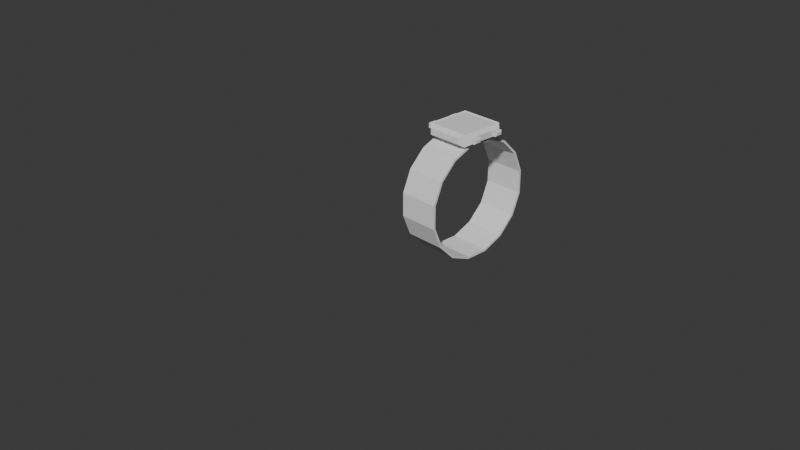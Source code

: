# Source: rel_gio_blender.blend  (saved by Blender 4.0.36; exported with 4.5.12 LTS)
import bpy
from mathutils import Matrix  # noqa: F401  (used for matrix-valued properties, if any)

bpy.ops.wm.read_factory_settings(use_empty=True)
scene = bpy.context.scene
scene.name = 'Scene'

# ---- collections
col_collection = bpy.data.collections.new('Collection'); scene.collection.children.link(col_collection)

# ---- world
world_world = bpy.data.worlds.new('World'); scene.world = world_world
world_world.use_nodes = True; world_world.node_tree.nodes.clear()
_N = world_world.node_tree.nodes; _L = world_world.node_tree.links
n0 = _N.new('ShaderNodeOutputWorld'); n0.name = 'World Output'; n0.location = (300, 300)
n1 = _N.new('ShaderNodeBackground'); n1.name = 'Background'; n1.location = (10, 300)
n1.inputs[0].default_value = (0.05088, 0.05088, 0.05088, 1.0)
_L.new(n1.outputs[0], n0.inputs[0])
n0.is_active_output = True
world_world.color = (0.05088, 0.05088, 0.05088)
world_world.use_sun_shadow = False
world_world.sun_shadow_jitter_overblur = 0.0

# ---- cameras
cam_camera = bpy.data.cameras.new('Camera')
cam_camera.clip_end = 100.0
cam_camera.ortho_scale = 7.314

# ---- meshes
me_cylinder_001 = bpy.data.meshes.new('Cylinder.001')
me_cylinder_001.from_pydata([(-4.623e-08, 0.827, 0.2733), (0.0, 0.827, 0.827), (0.3165, 0.764, 0.2733), (0.3165, 0.764, 0.827), (0.5848, 0.5848, 0.2733), (0.5848, 0.5848, 0.827), (0.764, 0.3165, 0.2733), (0.764, 0.3165, 0.827), (0.827, -3.484e-08, 0.2733), (0.827, 0.0, 0.827), (0.764, -0.3165, 0.2733), (0.764, -0.3165, 0.827), (0.5848, -0.5848, 0.2733), (0.5848, -0.5848, 0.827), (0.3165, -0.764, 0.2733), (0.3165, -0.764, 0.827), (-4.623e-08, -0.827, 0.2733), (0.0, -0.827, 0.827), (-0.3165, -0.764, 0.2733), (-0.3165, -0.764, 0.827), (-0.5848, -0.5848, 0.2733), (-0.5848, -0.5848, 0.827), (-0.764, -0.3165, 0.2733), (-0.764, -0.3165, 0.827), (-0.827, -3.484e-08, 0.2733), (-0.827, 0.0, 0.827), (-0.764, 0.3165, 0.2733), (-0.764, 0.3165, 0.827), (-0.5848, 0.5848, 0.2733), (-0.5848, 0.5848, 0.827), (-0.3165, 0.764, 0.2733), (-0.3165, 0.764, 0.827), (-4.623e-08, 0.827, 0.2733), (0.0, 0.827, 0.827), (0.3165, 0.764, 0.827), (0.3165, 0.764, 0.2733), (0.5848, 0.5848, 0.2733), (0.5848, 0.5848, 0.827), (0.764, 0.3165, 0.827), (0.764, 0.3165, 0.2733), (0.827, -3.484e-08, 0.2733), (0.827, 0.0, 0.827), (0.764, -0.3165, 0.827), (0.764, -0.3165, 0.2733), (0.5848, -0.5848, 0.2733), (0.5848, -0.5848, 0.827), (0.3165, -0.764, 0.827), (0.3165, -0.764, 0.2733), (-4.623e-08, -0.827, 0.2733), (0.0, -0.827, 0.827), (-0.3165, -0.764, 0.827), (-0.3165, -0.764, 0.2733), (-0.5848, -0.5848, 0.2733), (-0.5848, -0.5848, 0.827), (-0.764, -0.3165, 0.827), (-0.764, -0.3165, 0.2733), (-0.827, -3.484e-08, 0.2733), (-0.827, 0.0, 0.827), (-0.764, 0.3165, 0.827), (-0.764, 0.3165, 0.2733), (-0.5848, 0.5848, 0.2733), (-0.5848, 0.5848, 0.827), (-0.3165, 0.764, 0.827), (-0.3165, 0.764, 0.2733), (-4.623e-08, 0.827, 0.2733), (0.3165, 0.764, 0.2733), (0.3165, 0.764, 0.827), (0.0, 0.827, 0.827), (0.5848, 0.5848, 0.827), (0.5848, 0.5848, 0.2733), (0.764, 0.3165, 0.2733), (0.764, 0.3165, 0.827), (0.827, 0.0, 0.827), (0.827, -3.484e-08, 0.2733), (0.764, -0.3165, 0.2733), (0.764, -0.3165, 0.827), (0.5848, -0.5848, 0.827), (0.5848, -0.5848, 0.2733), (0.3165, -0.764, 0.2733), (0.3165, -0.764, 0.827), (0.0, -0.827, 0.827), (-4.623e-08, -0.827, 0.2733), (-0.3165, -0.764, 0.2733), (-0.3165, -0.764, 0.827), (-0.5848, -0.5848, 0.827), (-0.5848, -0.5848, 0.2733), (-0.764, -0.3165, 0.2733), (-0.764, -0.3165, 0.827), (-0.827, 0.0, 0.827), (-0.827, -3.484e-08, 0.2733), (-0.764, 0.3165, 0.2733), (-0.764, 0.3165, 0.827), (-0.5848, 0.5848, 0.827), (-0.5848, 0.5848, 0.2733), (-0.3165, 0.764, 0.2733), (-0.3165, 0.764, 0.827), (-4.623e-08, 0.827, 0.2733), (0.0, 0.827, 0.827), (0.3165, 0.764, 0.827), (0.3165, 0.764, 0.2733), (0.5848, 0.5848, 0.2733), (0.5848, 0.5848, 0.827), (0.764, 0.3165, 0.827), (0.764, 0.3165, 0.2733), (0.827, -3.484e-08, 0.2733), (0.827, 0.0, 0.827), (0.764, -0.3165, 0.827), (0.764, -0.3165, 0.2733), (0.5848, -0.5848, 0.2733), (0.5848, -0.5848, 0.827), (0.3165, -0.764, 0.827), (0.3165, -0.764, 0.2733), (-4.623e-08, -0.827, 0.2733), (0.0, -0.827, 0.827), (-0.3165, -0.764, 0.827), (-0.3165, -0.764, 0.2733), (-0.5848, -0.5848, 0.2733), (-0.5848, -0.5848, 0.827), (-0.764, -0.3165, 0.827), (-0.764, -0.3165, 0.2733), (-0.827, -3.484e-08, 0.2733), (-0.827, 0.0, 0.827), (-0.764, 0.3165, 0.827), (-0.764, 0.3165, 0.2733), (-0.5848, 0.5848, 0.2733), (-0.5848, 0.5848, 0.827), (-0.3165, 0.764, 0.827), (-0.3165, 0.764, 0.2733), (-4.623e-08, 0.827, 0.2733), (0.3165, 0.764, 0.2733), (0.3165, 0.764, 0.827), (0.0, 0.827, 0.827), (0.5848, 0.5848, 0.827), (0.5848, 0.5848, 0.2733), (0.764, 0.3165, 0.2733), (0.764, 0.3165, 0.827), (0.827, 0.0, 0.827), (0.827, -3.484e-08, 0.2733), (0.764, -0.3165, 0.2733), (0.764, -0.3165, 0.827), (0.5848, -0.5848, 0.827), (0.5848, -0.5848, 0.2733), (0.3165, -0.764, 0.2733), (0.3165, -0.764, 0.827), (0.0, -0.827, 0.827), (-4.623e-08, -0.827, 0.2733), (-0.3165, -0.764, 0.2733), (-0.3165, -0.764, 0.827), (-0.5848, -0.5848, 0.827), (-0.5848, -0.5848, 0.2733), (-0.764, -0.3165, 0.2733), (-0.764, -0.3165, 0.827), (-0.827, 0.0, 0.827), (-0.827, -3.484e-08, 0.2733), (-0.764, 0.3165, 0.2733), (-0.764, 0.3165, 0.827), (-0.5848, 0.5848, 0.827), (-0.5848, 0.5848, 0.2733), (-0.3165, 0.764, 0.2733), (-0.3165, 0.764, 0.827), (-4.623e-08, 0.827, 0.2733), (0.0, 0.827, 0.827), (0.3165, 0.764, 0.827), (0.3165, 0.764, 0.2733), (0.5848, 0.5848, 0.2733), (0.5848, 0.5848, 0.827), (0.764, 0.3165, 0.827), (0.764, 0.3165, 0.2733), (0.827, -3.484e-08, 0.2733), (0.827, 0.0, 0.827), (0.764, -0.3165, 0.827), (0.764, -0.3165, 0.2733), (0.5848, -0.5848, 0.2733), (0.5848, -0.5848, 0.827), (0.3165, -0.764, 0.827), (0.3165, -0.764, 0.2733), (-4.623e-08, -0.827, 0.2733), (0.0, -0.827, 0.827), (-0.3165, -0.764, 0.827), (-0.3165, -0.764, 0.2733), (-0.5848, -0.5848, 0.2733), (-0.5848, -0.5848, 0.827), (-0.764, -0.3165, 0.827), (-0.764, -0.3165, 0.2733), (-0.827, -3.484e-08, 0.2733), (-0.827, 0.0, 0.827), (-0.764, 0.3165, 0.827), (-0.764, 0.3165, 0.2733), (-0.5848, 0.5848, 0.2733), (-0.5848, 0.5848, 0.827), (-0.3165, 0.764, 0.827), (-0.3165, 0.764, 0.2733), (-4.623e-08, 0.827, 0.2733), (0.0, 0.827, 0.827), (0.3165, 0.764, 0.827), (0.3165, 0.764, 0.2733), (0.5848, 0.5848, 0.2733), (0.5848, 0.5848, 0.827), (0.764, 0.3165, 0.827), (0.764, 0.3165, 0.2733), (0.827, -3.484e-08, 0.2733), (0.827, 0.0, 0.827), (0.764, -0.3165, 0.827), (0.764, -0.3165, 0.2733), (0.5848, -0.5848, 0.2733), (0.5848, -0.5848, 0.827), (0.3165, -0.764, 0.827), (0.3165, -0.764, 0.2733), (-4.623e-08, -0.827, 0.2733), (0.0, -0.827, 0.827), (-0.3165, -0.764, 0.827), (-0.3165, -0.764, 0.2733), (-0.5848, -0.5848, 0.2733), (-0.5848, -0.5848, 0.827), (-0.764, -0.3165, 0.827), (-0.764, -0.3165, 0.2733), (-0.827, -3.484e-08, 0.2733), (-0.827, 0.0, 0.827), (-0.764, 0.3165, 0.827), (-0.764, 0.3165, 0.2733), (-0.5848, 0.5848, 0.2733), (-0.5848, 0.5848, 0.827), (-0.3165, 0.764, 0.827), (-0.3165, 0.764, 0.2733), (0.3165, 0.764, 0.2733), (0.3165, 0.764, 0.827), (0.5848, 0.5848, 0.827), (0.5848, 0.5848, 0.2733), (0.764, 0.3165, 0.2733), (0.764, 0.3165, 0.827), (0.827, 0.0, 0.827), (0.827, -3.484e-08, 0.2733), (0.764, -0.3165, 0.2733), (0.764, -0.3165, 0.827), (0.5848, -0.5848, 0.827), (0.5848, -0.5848, 0.2733), (0.3165, -0.764, 0.2733), (0.3165, -0.764, 0.827), (0.0, -0.827, 0.827), (-4.623e-08, -0.827, 0.2733), (-0.3165, -0.764, 0.2733), (-0.3165, -0.764, 0.827), (-0.5848, -0.5848, 0.827), (-0.5848, -0.5848, 0.2733), (-0.764, -0.3165, 0.2733), (-0.764, -0.3165, 0.827), (-0.827, 0.0, 0.827), (-0.827, -3.484e-08, 0.2733), (-0.764, 0.3165, 0.2733), (-0.764, 0.3165, 0.827), (-0.5848, 0.5848, 0.827), (-0.5848, 0.5848, 0.2733), (-0.3165, 0.764, 0.2733), (-0.3165, 0.764, 0.827), (0.0, 0.827, 0.827), (-4.623e-08, 0.827, 0.2733), (-0.764, 0.3165, 0.2733), (-0.764, 0.3165, 0.827), (-0.764, 0.3165, 0.827), (-0.764, 0.3165, 0.2733), (-4.623e-08, 0.827, 0.2733), (0.3165, 0.764, 0.2733), (0.3165, 0.764, 0.827), (0.0, 0.827, 0.827), (0.5848, 0.5848, 0.2733), (0.5848, 0.5848, 0.827), (0.764, 0.3165, 0.2733), (0.764, 0.3165, 0.827), (0.827, -3.484e-08, 0.2733), (0.827, 0.0, 0.827), (0.764, -0.3165, 0.2733), (0.764, -0.3165, 0.827), (0.5848, -0.5848, 0.2733), (0.5848, -0.5848, 0.827), (0.3165, -0.764, 0.2733), (0.3165, -0.764, 0.827), (-4.623e-08, -0.827, 0.2733), (0.0, -0.827, 0.827), (-0.3165, -0.764, 0.2733), (-0.3165, -0.764, 0.827), (-0.5848, -0.5848, 0.2733), (-0.5848, -0.5848, 0.827), (-0.764, -0.3165, 0.2733), (-0.764, -0.3165, 0.827), (-0.827, -3.484e-08, 0.2733), (-0.827, 0.0, 0.827), (-0.764, 0.3165, 0.2733), (-0.764, 0.3165, 0.827), (-0.5848, 0.5848, 0.2733), (-0.5848, 0.5848, 0.827), (-0.3165, 0.764, 0.2733), (-0.3165, 0.764, 0.827), (-4.623e-08, 0.827, 0.2733), (0.3165, 0.764, 0.2733), (0.3165, 0.764, 0.827), (0.0, 0.827, 0.827), (0.5848, 0.5848, 0.2733), (0.5848, 0.5848, 0.827), (0.764, 0.3165, 0.2733), (0.764, 0.3165, 0.827), (0.827, -3.484e-08, 0.2733), (0.827, 0.0, 0.827), (0.764, -0.3165, 0.2733), (0.764, -0.3165, 0.827), (0.5848, -0.5848, 0.2733), (0.5848, -0.5848, 0.827), (0.3165, -0.764, 0.2733), (0.3165, -0.764, 0.827), (-4.623e-08, -0.827, 0.2733), (0.0, -0.827, 0.827), (-0.3165, -0.764, 0.2733), (-0.3165, -0.764, 0.827), (-0.5848, -0.5848, 0.2733), (-0.5848, -0.5848, 0.827), (-0.764, -0.3165, 0.2733), (-0.764, -0.3165, 0.827), (-0.827, -3.484e-08, 0.2733), (-0.827, 0.0, 0.827), (-0.764, 0.3165, 0.2733), (-0.764, 0.3165, 0.827), (0.5848, -0.5848, 0.2733), (0.5848, -0.5848, 0.2733), (-0.5848, 0.5848, 0.2733), (-0.5848, 0.5848, 0.827), (-0.3165, 0.764, 0.2733), (-0.3165, 0.764, 0.827), (-4.623e-08, 0.827, 0.2733), (0.0, 0.827, 0.827), (0.3165, 0.764, 0.827), (0.3165, 0.764, 0.2733), (0.5848, 0.5848, 0.2733), (0.5848, 0.5848, 0.827), (0.764, 0.3165, 0.827), (0.764, 0.3165, 0.2733), (0.827, -3.484e-08, 0.2733), (0.827, 0.0, 0.827), (0.764, -0.3165, 0.827), (0.764, -0.3165, 0.2733), (0.5848, -0.5848, 0.827), (0.3165, -0.764, 0.827), (0.3165, -0.764, 0.2733), (-4.623e-08, -0.827, 0.2733), (0.0, -0.827, 0.827), (-0.3165, -0.764, 0.827), (-0.3165, -0.764, 0.2733), (-0.5848, -0.5848, 0.2733), (-0.5848, -0.5848, 0.827), (-0.764, -0.3165, 0.827), (-0.764, -0.3165, 0.2733), (-0.827, -3.484e-08, 0.2733), (-0.827, 0.0, 0.827), (0.764, -0.3165, 0.2733), (-0.764, 0.3165, 0.2733), (-0.5848, 0.5848, 0.2733), (-0.5848, 0.5848, 0.827), (-0.764, 0.3165, 0.827), (-0.3165, 0.764, 0.827), (-0.3165, 0.764, 0.2733), (-4.623e-08, 0.827, 0.2733), (0.3165, 0.764, 0.2733), (0.3165, 0.764, 0.827), (0.0, 0.827, 0.827), (0.5848, 0.5848, 0.827), (0.5848, 0.5848, 0.2733), (0.764, 0.3165, 0.2733), (0.764, 0.3165, 0.827), (0.827, 0.0, 0.827), (0.827, -3.484e-08, 0.2733), (0.764, -0.3165, 0.2733), (0.764, -0.3165, 0.827), (0.5848, -0.5848, 0.827), (0.5848, -0.5848, 0.2733), (0.3165, -0.764, 0.2733), (0.3165, -0.764, 0.827), (0.0, -0.827, 0.827), (-4.623e-08, -0.827, 0.2733), (-0.3165, -0.764, 0.2733), (-0.3165, -0.764, 0.827), (-0.5848, -0.5848, 0.827), (-0.5848, -0.5848, 0.2733), (-0.764, -0.3165, 0.2733), (-0.764, -0.3165, 0.827), (-0.827, 0.0, 0.827), (-0.827, -3.484e-08, 0.2733), (-0.764, 0.3165, 0.2733), (-0.764, 0.3165, 0.827), (-0.827, -3.484e-08, 0.2733), (-0.5848, 0.5848, 0.827), (-0.5848, 0.5848, 0.2733), (-0.3165, 0.764, 0.2733), (-0.3165, 0.764, 0.827), (-4.623e-08, 0.827, 0.2733), (0.0, 0.827, 0.827), (0.3165, 0.764, 0.827), (0.3165, 0.764, 0.2733), (0.5848, 0.5848, 0.2733), (0.5848, 0.5848, 0.827), (0.764, 0.3165, 0.827), (0.764, 0.3165, 0.2733), (0.827, -3.484e-08, 0.2733), (0.827, 0.0, 0.827), (0.764, -0.3165, 0.827), (0.5848, -0.5848, 0.827), (0.3165, -0.764, 0.827), (0.3165, -0.764, 0.2733), (-4.623e-08, -0.827, 0.2733), (0.0, -0.827, 0.827), (-0.3165, -0.764, 0.827), (-0.3165, -0.764, 0.2733), (-0.5848, -0.5848, 0.2733), (-0.5848, -0.5848, 0.827), (-0.764, -0.3165, 0.827), (-0.764, -0.3165, 0.2733), (-0.827, -3.484e-08, 0.2733), (-0.827, 0.0, 0.827), (-0.827, 0.0, 0.827), (-0.764, 0.3165, 0.2733), (-0.5848, 0.5848, 0.2733), (-0.5848, 0.5848, 0.827), (-0.764, 0.3165, 0.827), (-0.3165, 0.764, 0.827), (-0.3165, 0.764, 0.2733), (-4.623e-08, 0.827, 0.2733), (0.3165, 0.764, 0.2733), (0.3165, 0.764, 0.827), (0.0, 0.827, 0.827), (0.5848, 0.5848, 0.827), (0.5848, 0.5848, 0.2733), (0.764, 0.3165, 0.2733), (0.764, 0.3165, 0.827), (0.827, 0.0, 0.827), (0.827, -3.484e-08, 0.2733), (0.764, -0.3165, 0.2733), (0.764, -0.3165, 0.827), (0.5848, -0.5848, 0.827), (0.5848, -0.5848, 0.2733), (0.3165, -0.764, 0.2733), (0.3165, -0.764, 0.827), (0.0, -0.827, 0.827), (-4.623e-08, -0.827, 0.2733), (-0.3165, -0.764, 0.2733), (-0.3165, -0.764, 0.827), (-0.5848, -0.5848, 0.827), (-0.5848, -0.5848, 0.2733), (-0.764, -0.3165, 0.2733), (-0.764, -0.3165, 0.827), (-0.764, 0.3165, 0.2733), (-0.764, 0.3165, 0.827), (-0.5848, 0.5848, 0.827), (-0.5848, 0.5848, 0.2733), (-0.3165, 0.764, 0.2733), (-0.3165, 0.764, 0.827), (-4.623e-08, 0.827, 0.2733), (0.0, 0.827, 0.827), (0.3165, 0.764, 0.827), (0.3165, 0.764, 0.2733), (0.5848, 0.5848, 0.2733), (0.5848, 0.5848, 0.827), (0.764, 0.3165, 0.827), (0.764, 0.3165, 0.2733), (0.827, -3.484e-08, 0.2733), (0.827, 0.0, 0.827), (0.764, -0.3165, 0.827), (0.764, -0.3165, 0.2733), (0.5848, -0.5848, 0.2733), (0.5848, -0.5848, 0.827), (0.3165, -0.764, 0.827), (0.3165, -0.764, 0.2733), (-4.623e-08, -0.827, 0.2733), (0.0, -0.827, 0.827), (-0.3165, -0.764, 0.827), (-0.3165, -0.764, 0.2733), (-0.5848, -0.5848, 0.2733), (-0.5848, -0.5848, 0.827), (-0.764, -0.3165, 0.827), (-0.764, -0.3165, 0.2733), (-0.827, -3.484e-08, 0.2733), (-0.827, 0.0, 0.827), (-0.764, 0.3165, 0.827), (-0.764, 0.3165, 0.2733), (-0.5848, 0.5848, 0.2733), (-0.5848, 0.5848, 0.827), (-0.3165, 0.764, 0.827), (-0.3165, 0.764, 0.2733), (2.328e-10, 0.7979, 0.827), (-4.633e-08, 0.7979, 0.2733), (0.3053, 0.7372, 0.827), (0.3053, 0.7372, 0.2733), (0.5642, 0.5642, 0.827), (0.5642, 0.5642, 0.2733), (0.7372, 0.3053, 0.827), (0.7372, 0.3053, 0.2733), (0.7979, 2.328e-10, 0.827), (0.7979, -3.516e-08, 0.2733), (0.7372, -0.3053, 0.827), (0.7372, -0.3053, 0.2733), (0.5642, -0.5642, 0.827), (0.5642, -0.5642, 0.2733), (0.3053, -0.7372, 0.827), (0.3053, -0.7372, 0.2733), (2.328e-10, -0.7979, 0.827), (-4.633e-08, -0.7979, 0.2733), (-0.3053, -0.7372, 0.827), (-0.3053, -0.7372, 0.2733), (-0.5642, -0.5642, 0.827), (-0.5642, -0.5642, 0.2733), (-0.7372, -0.3053, 0.827), (-0.7372, -0.3053, 0.2733), (-0.7979, 2.328e-10, 0.827), (-0.7979, -3.516e-08, 0.2733), (-0.7372, 0.3053, 0.827), (-0.7372, 0.3053, 0.2733), (-0.5642, 0.5642, 0.827), (-0.5642, 0.5642, 0.2733), (-0.3053, 0.7372, 0.827), (-0.3053, 0.7372, 0.2733), (0.1305, -0.8529, 0.2733), (0.1001, -1.006, 0.2733), (-0.4773, -0.8909, 0.2733), (-0.4469, -0.7381, 0.2733), (0.1305, -0.8529, 0.827), (0.1001, -1.006, 0.827), (-0.4773, -0.8909, 0.827), (-0.4469, -0.7381, 0.827), (-0.764, 0.3165, 0.827), (-0.764, 0.3165, 0.2733), (-0.764, 0.3165, 0.827), (-0.764, 0.3165, 0.2733), (-0.4773, -0.8909, 0.2733), (-0.4469, -0.7381, 0.2733), (-0.4469, -0.7381, 0.827), (-0.4773, -0.8909, 0.827), (0.1001, -1.006, 0.827), (0.1305, -0.8529, 0.827), (0.1305, -0.8529, 0.2733), (0.1001, -1.006, 0.2733), (-0.4773, -0.8909, 0.2733), (-0.4469, -0.7381, 0.2733), (-0.4469, -0.7381, 0.827), (-0.4773, -0.8909, 0.827), (0.1001, -1.006, 0.827), (0.1305, -0.8529, 0.827), (0.1305, -0.8529, 0.2733), (0.1001, -1.006, 0.2733), (-0.422, -0.864, 0.1952), (-0.4974, -0.8989, 0.2552), (-0.4647, -0.7345, 0.2552), (-0.4084, -0.7957, 0.1952), (0.05926, -0.9597, 0.1952), (0.1155, -1.021, 0.2552), (-0.4974, -0.8989, 0.8451), (-0.422, -0.864, 0.905), (-0.4084, -0.7957, 0.905), (-0.4647, -0.7345, 0.8451), (0.07283, -0.8914, 0.905), (0.1482, -0.8565, 0.8451), (0.05926, -0.9597, 0.905), (0.1155, -1.021, 0.8451), (0.07283, -0.8914, 0.1952), (0.1482, -0.8565, 0.2552), (-0.548, -0.8462, 0.3151), (-0.5316, -0.7639, 0.3151), (-0.5316, -0.7639, 0.7852), (-0.548, -0.8462, 0.7852), (0.1824, -0.9915, 0.7852), (0.1988, -0.9092, 0.7852), (0.1988, -0.9092, 0.3151), (0.1824, -0.9915, 0.3151), (-0.4141, -0.7872, 0.1952), (-0.4305, -0.8696, 0.1952), (0.06491, -0.9681, 0.1952), (0.08129, -0.8858, 0.1952), (-0.1886, -0.9483, 0.2733), (-0.1582, -0.7955, 0.827), (-0.1886, -0.9483, 0.827), (-0.1582, -0.7955, 0.2733), (-0.1909, -0.9599, 0.2552), (-0.1828, -0.9189, 0.1952), (-0.1582, -0.7955, 0.8451), (-0.1664, -0.8365, 0.905), (-0.1909, -0.9599, 0.8451), (-0.1828, -0.9189, 0.905), (-0.1582, -0.7955, 0.2552), (-0.1664, -0.8365, 0.1952), (-0.1664, -0.8365, 0.1952), (-0.1828, -0.9189, 0.1952), (-0.333, -0.9196, 0.2733), (-0.3026, -0.7668, 0.827), (-0.3442, -0.9294, 0.2552), (-0.3115, -0.765, 0.8451), (-0.3123, -0.8858, 0.905), (-0.2987, -0.8175, 0.1952), (-0.2902, -0.8119, 0.1952), (-0.333, -0.9196, 0.827), (-0.3026, -0.7668, 0.2733), (-0.3123, -0.8858, 0.1952), (-0.2987, -0.8175, 0.905), (-0.3442, -0.9294, 0.8451), (-0.3115, -0.765, 0.2552), (-0.3066, -0.8942, 0.1952), (-0.04429, -0.9771, 0.827), (-0.01388, -0.8242, 0.2733), (-0.05047, -0.9379, 0.1952), (-0.03689, -0.8696, 0.905), (-0.03771, -0.9904, 0.8451), (-0.005009, -0.826, 0.2552), (-0.05893, -0.9435, 0.1952), (-0.04429, -0.9771, 0.2733), (-0.01388, -0.8242, 0.827), (-0.03771, -0.9904, 0.2552), (-0.005009, -0.826, 0.8451), (-0.05047, -0.9379, 0.905), (-0.03689, -0.8696, 0.1952), (-0.04255, -0.8611, 0.1952), (-0.4141, -0.7872, 0.1952), (-0.4305, -0.8696, 0.1952), (-0.05893, -0.9435, 0.1952), (0.06491, -0.9681, 0.1952), (-0.4305, -0.8696, 0.905), (-0.4141, -0.7872, 0.905), (-0.04255, -0.8611, 0.905), (0.08129, -0.8858, 0.905), (0.06491, -0.9681, 0.905), (-0.3066, -0.8942, 0.905), (0.08129, -0.8858, 0.1952), (-0.2902, -0.8119, 0.1952), (-0.3066, -0.8942, 0.1952), (-0.2902, -0.8119, 0.905), (-0.05893, -0.9435, 0.905), (-0.04255, -0.8611, 0.1952), (-0.422, -0.864, 0.1532), (-0.4084, -0.7957, 0.1532), (0.05926, -0.9597, 0.1532), (-0.422, -0.864, 0.947), (-0.4084, -0.7957, 0.947), (0.07283, -0.8914, 0.947), (0.05926, -0.9597, 0.947), (0.07283, -0.8914, 0.1532), (-0.3123, -0.8858, 0.947), (-0.2987, -0.8175, 0.1532), (-0.3123, -0.8858, 0.1532), (-0.2987, -0.8175, 0.947), (-0.05047, -0.9379, 0.1532), (-0.03689, -0.8696, 0.947), (-0.05047, -0.9379, 0.947), (-0.03689, -0.8696, 0.1532), (-0.4054, -0.8529, 0.138), (-0.422, -0.864, 0.1521), (-0.4084, -0.7957, 0.1521), (-0.3973, -0.8123, 0.138), (0.04818, -0.9431, 0.138), (0.05926, -0.9597, 0.1521), (-0.422, -0.864, 0.9482), (-0.4054, -0.8529, 0.9623), (-0.3973, -0.8123, 0.9623), (-0.4084, -0.7957, 0.9482), (0.05626, -0.9025, 0.9623), (0.07283, -0.8914, 0.9482), (0.04818, -0.9431, 0.9623), (0.05926, -0.9597, 0.9482), (0.05626, -0.9025, 0.138), (0.07283, -0.8914, 0.1521), (-0.3123, -0.8858, 0.9482), (-0.3233, -0.8692, 0.9623), (-0.2987, -0.8175, 0.1521), (-0.3153, -0.8286, 0.138), (-0.3233, -0.8692, 0.138), (-0.3123, -0.8858, 0.1521), (-0.3153, -0.8286, 0.9623), (-0.2987, -0.8175, 0.9482), (-0.05047, -0.9379, 0.1521), (-0.03389, -0.9268, 0.138), (-0.03689, -0.8696, 0.9482), (-0.02582, -0.8862, 0.9623), (-0.03389, -0.9268, 0.9623), (-0.05047, -0.9379, 0.9482), (-0.02582, -0.8862, 0.138), (-0.03689, -0.8696, 0.1521)], [], [(8, 73, 72, 9), (22, 55, 54, 23), (25, 88, 91, 27), (5, 37, 36, 4), (49, 113, 112, 48), (0, 32, 63, 30), (26, 90, 89, 24), (3, 34, 37, 5), (46, 110, 113, 49), (30, 63, 62, 31), (24, 89, 88, 25), (13, 45, 44, 12), (48, 112, 111, 47), (4, 36, 35, 2), (7, 71, 70, 6), (11, 42, 45, 13), (47, 111, 110, 46), (5, 68, 71, 7), (45, 109, 108, 44), (6, 70, 69, 4), (23, 87, 86, 22), (42, 106, 109, 45), (4, 69, 68, 5), (21, 84, 87, 23), (31, 62, 33, 1), (24, 56, 55, 22), (14, 47, 46, 15), (23, 54, 57, 25), (16, 48, 47, 14), (6, 39, 38, 7), (25, 57, 56, 24), (15, 46, 49, 17), (8, 40, 39, 6), (17, 49, 48, 16), (7, 38, 41, 9), (9, 41, 40, 8), (44, 108, 107, 43), (28, 60, 59, 26), (18, 51, 50, 19), (27, 58, 61, 29), (20, 52, 51, 18), (10, 43, 42, 11), (29, 61, 60, 28), (1, 33, 32, 0), (19, 50, 53, 21), (12, 44, 43, 10), (2, 35, 34, 3), (21, 53, 52, 20), (69, 133, 132, 68), (92, 156, 159, 95), (121, 185, 184, 120), (66, 130, 129, 65), (94, 158, 157, 93), (118, 182, 185, 121), (64, 128, 131, 67), (93, 157, 156, 92), (120, 184, 183, 119), (67, 131, 130, 66), (119, 183, 182, 118), (65, 129, 128, 64), (88, 152, 155, 91), (117, 181, 180, 116), (90, 154, 153, 89), (114, 178, 181, 117), (89, 153, 152, 88), (51, 115, 114, 50), (10, 74, 73, 8), (52, 116, 115, 51), (9, 72, 75, 11), (50, 114, 117, 53), (11, 75, 74, 10), (53, 117, 116, 52), (28, 93, 92, 29), (55, 119, 118, 54), (30, 94, 93, 28), (56, 120, 119, 55), (29, 92, 95, 31), (12, 77, 76, 13), (54, 118, 121, 57), (31, 95, 94, 30), (14, 78, 77, 12), (57, 121, 120, 56), (13, 76, 79, 15), (15, 79, 78, 14), (60, 124, 123, 59), (33, 97, 96, 32), (58, 122, 125, 61), (35, 99, 98, 34), (61, 125, 124, 60), (36, 100, 99, 35), (16, 81, 80, 17), (27, 91, 122, 58), (63, 127, 126, 62), (34, 98, 101, 37), (18, 82, 81, 16), (59, 123, 90, 26), (32, 96, 127, 63), (37, 101, 100, 36), (17, 80, 83, 19), (2, 65, 64, 0), (62, 126, 97, 33), (39, 103, 102, 38), (19, 83, 82, 18), (1, 67, 66, 3), (40, 104, 103, 39), (0, 64, 67, 1), (38, 102, 105, 41), (3, 66, 65, 2), (41, 105, 104, 40), (20, 85, 84, 21), (43, 107, 106, 42), (22, 86, 85, 20), (95, 159, 158, 94), (70, 134, 133, 69), (124, 188, 187, 123), (97, 161, 160, 96), (68, 132, 135, 71), (122, 186, 189, 125), (99, 163, 162, 98), (71, 135, 134, 70), (125, 189, 188, 124), (100, 164, 163, 99), (73, 137, 136, 72), (127, 191, 190, 126), (98, 162, 165, 101), (74, 138, 137, 73), (96, 160, 191, 127), (101, 165, 164, 100), (72, 136, 139, 75), (126, 190, 161, 97), (103, 167, 166, 102), (75, 139, 138, 74), (91, 155, 186, 122), (104, 168, 167, 103), (77, 141, 140, 76), (123, 187, 154, 90), (102, 166, 169, 105), (78, 142, 141, 77), (105, 169, 168, 104), (76, 140, 143, 79), (107, 171, 170, 106), (79, 143, 142, 78), (108, 172, 171, 107), (81, 145, 144, 80), (106, 170, 173, 109), (82, 146, 145, 81), (109, 173, 172, 108), (80, 144, 147, 83), (111, 175, 174, 110), (83, 147, 146, 82), (112, 176, 175, 111), (85, 149, 148, 84), (110, 174, 177, 113), (86, 150, 149, 85), (113, 177, 176, 112), (84, 148, 151, 87), (115, 179, 178, 114), (87, 151, 150, 86), (116, 180, 179, 115), (192, 195, 194, 193), (131, 128, 192, 193), (130, 131, 193, 194), (129, 130, 194, 195), (128, 129, 195, 192), (196, 199, 198, 197), (132, 133, 196, 197), (135, 132, 197, 198), (134, 135, 198, 199), (133, 134, 199, 196), (200, 203, 202, 201), (136, 137, 200, 201), (139, 136, 201, 202), (138, 139, 202, 203), (137, 138, 203, 200), (204, 207, 206, 205), (140, 141, 204, 205), (143, 140, 205, 206), (142, 143, 206, 207), (141, 142, 207, 204), (208, 211, 210, 209), (144, 145, 208, 209), (147, 144, 209, 210), (146, 147, 210, 211), (145, 146, 211, 208), (212, 215, 214, 213), (148, 149, 212, 213), (151, 148, 213, 214), (150, 151, 214, 215), (149, 150, 215, 212), (216, 219, 218, 217), (152, 153, 216, 217), (155, 152, 217, 218), (154, 155, 218, 219), (153, 154, 219, 216), (220, 223, 222, 221), (156, 157, 220, 221), (159, 156, 221, 222), (158, 159, 222, 223), (157, 158, 223, 220), (224, 227, 226, 225), (162, 163, 224, 225), (165, 162, 225, 226), (164, 165, 226, 227), (163, 164, 227, 224), (228, 231, 230, 229), (166, 167, 228, 229), (169, 166, 229, 230), (168, 169, 230, 231), (167, 168, 231, 228), (232, 235, 234, 233), (170, 171, 232, 233), (173, 170, 233, 234), (172, 173, 234, 235), (171, 172, 235, 232), (236, 239, 238, 237), (174, 175, 236, 237), (177, 174, 237, 238), (176, 177, 238, 239), (175, 176, 239, 236), (240, 243, 242, 241), (178, 179, 240, 241), (181, 178, 241, 242), (180, 181, 242, 243), (179, 180, 243, 240), (244, 247, 246, 245), (182, 183, 244, 245), (185, 182, 245, 246), (184, 185, 246, 247), (183, 184, 247, 244), (248, 251, 250, 249), (186, 187, 248, 249), (189, 186, 249, 250), (188, 189, 250, 251), (187, 188, 251, 248), (252, 255, 254, 253), (190, 191, 252, 253), (161, 190, 253, 254), (160, 161, 254, 255), (191, 160, 255, 252), (256, 259, 258, 257), (155, 154, 256, 257), (186, 155, 257, 258), (187, 186, 258, 259), (154, 187, 259, 256), (278, 276, 308, 310), (285, 287, 319, 317), (267, 269, 301, 299), (286, 284, 316, 318), (268, 266, 298, 300), (275, 277, 309, 307), (276, 274, 306, 308), (283, 285, 317, 315), (265, 267, 299, 297), (284, 282, 314, 316), (266, 264, 296, 298), (291, 263, 295, 325), (273, 275, 307, 305), (260, 290, 324, 292), (274, 272, 304, 306), (281, 283, 315, 313), (262, 265, 297, 294), (282, 280, 312, 314), (264, 261, 293, 296), (289, 291, 325, 323), (271, 273, 305, 303), (290, 288, 322, 324), (272, 270, 302, 304), (279, 281, 313, 311), (280, 278, 310, 312), (263, 262, 294, 295), (287, 289, 323, 319), (269, 271, 303, 301), (261, 260, 292, 293), (288, 286, 318, 322), (270, 268, 300, 302), (277, 279, 311, 309), (20, 18, 278, 280), (19, 21, 281, 279), (12, 10, 270, 272), (30, 28, 288, 290), (11, 13, 273, 271), (29, 31, 291, 289), (4, 2, 261, 264), (22, 20, 280, 282), (3, 5, 265, 262), (21, 23, 283, 281), (14, 12, 272, 274), (0, 30, 290, 260), (13, 15, 275, 273), (31, 1, 263, 291), (6, 4, 264, 266), (24, 22, 282, 284), (5, 7, 267, 265), (23, 25, 285, 283), (16, 14, 274, 276), (15, 17, 277, 275), (8, 6, 266, 268), (26, 24, 284, 286), (7, 9, 269, 267), (25, 27, 287, 285), (18, 16, 276, 278), (17, 19, 279, 277), (10, 8, 268, 270), (28, 26, 286, 288), (2, 0, 260, 261), (9, 11, 271, 269), (27, 29, 289, 287), (1, 3, 262, 263), (300, 301, 366, 367), (314, 315, 347, 348), (317, 319, 385, 382), (297, 296, 330, 331), (342, 341, 405, 406), (292, 324, 357, 326), (318, 316, 383, 384), (294, 297, 331, 328), (339, 342, 406, 403), (324, 325, 356, 357), (316, 317, 382, 383), (305, 304, 321, 338), (341, 340, 404, 405), (296, 293, 329, 330), (299, 298, 364, 365), (303, 305, 338, 336), (340, 339, 403, 404), (297, 299, 365, 362), (338, 321, 320, 402), (298, 296, 363, 364), (315, 314, 380, 381), (336, 338, 402, 401), (296, 297, 362, 363), (313, 315, 381, 378), (325, 295, 327, 356), (316, 314, 348, 349), (306, 307, 339, 340), (315, 317, 350, 347), (308, 306, 340, 341), (298, 299, 332, 333), (317, 316, 349, 350), (307, 309, 342, 339), (300, 298, 333, 334), (309, 308, 341, 342), (299, 301, 335, 332), (301, 300, 334, 335), (321, 337, 351, 320), (322, 318, 352, 353), (310, 311, 343, 344), (319, 323, 354, 355), (312, 310, 344, 345), (302, 303, 336, 337), (323, 322, 353, 354), (295, 292, 326, 327), (311, 313, 346, 343), (304, 302, 337, 321), (293, 294, 328, 329), (313, 312, 345, 346), (363, 362, 426, 427), (387, 390, 451, 448), (414, 413, 476, 477), (360, 359, 423, 424), (389, 388, 449, 450), (411, 414, 477, 474), (358, 361, 425, 422), (388, 387, 448, 449), (413, 412, 475, 476), (361, 360, 424, 425), (412, 411, 474, 475), (359, 358, 422, 423), (382, 385, 447, 415), (410, 409, 472, 473), (384, 383, 386, 446), (407, 410, 473, 470), (383, 382, 415, 386), (344, 343, 407, 408), (302, 300, 367, 368), (345, 344, 408, 409), (301, 303, 369, 366), (343, 346, 410, 407), (303, 302, 368, 369), (346, 345, 409, 410), (322, 323, 387, 388), (348, 347, 411, 412), (324, 322, 388, 389), (349, 348, 412, 413), (323, 325, 390, 387), (304, 305, 370, 371), (347, 350, 414, 411), (325, 324, 389, 390), (306, 304, 371, 372), (350, 349, 413, 414), (305, 307, 373, 370), (307, 306, 372, 373), (353, 352, 416, 417), (327, 326, 391, 392), (355, 354, 418, 419), (329, 328, 393, 394), (354, 353, 417, 418), (330, 329, 394, 395), (308, 309, 374, 375), (319, 355, 419, 385), (357, 356, 420, 421), (328, 331, 396, 393), (310, 308, 375, 376), (352, 318, 384, 416), (326, 357, 421, 391), (331, 330, 395, 396), (309, 311, 377, 374), (293, 292, 358, 359), (356, 327, 392, 420), (333, 332, 397, 398), (311, 310, 376, 377), (295, 294, 360, 361), (334, 333, 398, 399), (292, 295, 361, 358), (332, 335, 400, 397), (294, 293, 359, 360), (335, 334, 399, 400), (312, 313, 378, 379), (337, 336, 401, 351), (314, 312, 379, 380), (390, 389, 450, 451), (364, 363, 427, 428), (417, 416, 479, 480), (392, 391, 452, 453), (362, 365, 429, 426), (419, 418, 481, 478), (394, 393, 454, 455), (365, 364, 428, 429), (418, 417, 480, 481), (395, 394, 455, 456), (367, 366, 430, 431), (421, 420, 482, 483), (393, 396, 457, 454), (368, 367, 431, 432), (391, 421, 483, 452), (396, 395, 456, 457), (366, 369, 433, 430), (420, 392, 453, 482), (398, 397, 458, 459), (369, 368, 432, 433), (385, 419, 478, 447), (399, 398, 459, 460), (371, 370, 434, 435), (416, 384, 446, 479), (397, 400, 461, 458), (372, 371, 435, 436), (400, 399, 460, 461), (370, 373, 437, 434), (351, 401, 462, 463), (373, 372, 436, 437), (320, 351, 463, 464), (375, 374, 438, 439), (401, 402, 465, 462), (376, 375, 439, 440), (402, 320, 464, 465), (374, 377, 441, 438), (404, 403, 466, 467), (377, 376, 440, 441), (405, 404, 467, 468), (379, 378, 442, 443), (403, 406, 469, 466), (380, 379, 443, 444), (406, 405, 468, 469), (378, 381, 445, 442), (408, 407, 470, 471), (381, 380, 444, 445), (409, 408, 471, 472), (485, 484, 486, 487), (425, 484, 485, 422), (424, 486, 484, 425), (423, 487, 486, 424), (422, 485, 487, 423), (489, 488, 490, 491), (426, 488, 489, 427), (429, 490, 488, 426), (428, 491, 490, 429), (427, 489, 491, 428), (493, 492, 494, 495), (430, 492, 493, 431), (433, 494, 492, 430), (432, 495, 494, 433), (431, 493, 495, 432), (497, 496, 498, 499), (434, 496, 497, 435), (437, 498, 496, 434), (436, 499, 498, 437), (435, 497, 499, 436), (501, 500, 502, 503), (438, 500, 501, 439), (441, 502, 500, 438), (440, 503, 502, 441), (439, 501, 503, 440), (505, 504, 506, 507), (442, 504, 505, 443), (445, 506, 504, 442), (444, 507, 506, 445), (443, 505, 507, 444), (509, 508, 510, 511), (415, 508, 509, 386), (447, 510, 508, 415), (446, 511, 510, 447), (386, 509, 511, 446), (513, 512, 514, 515), (448, 512, 513, 449), (451, 514, 512, 448), (450, 515, 514, 451), (449, 513, 515, 450), (487, 486, 488, 489), (454, 486, 487, 455), (457, 488, 486, 454), (456, 489, 488, 457), (455, 487, 489, 456), (491, 490, 492, 493), (458, 490, 491, 459), (461, 492, 490, 458), (460, 493, 492, 461), (459, 491, 493, 460), (495, 494, 496, 497), (462, 494, 495, 463), (465, 496, 494, 462), (464, 497, 496, 465), (463, 495, 497, 464), (499, 498, 500, 501), (466, 498, 499, 467), (469, 500, 498, 466), (468, 501, 500, 469), (467, 499, 501, 468), (503, 502, 504, 505), (470, 502, 503, 471), (473, 504, 502, 470), (472, 505, 504, 473), (471, 503, 505, 472), (507, 506, 508, 509), (474, 506, 507, 475), (477, 508, 506, 474), (476, 509, 508, 477), (475, 507, 509, 476), (511, 510, 512, 513), (478, 510, 511, 479), (481, 512, 510, 478), (480, 513, 512, 481), (479, 511, 513, 480), (515, 514, 484, 485), (482, 514, 515, 483), (453, 484, 514, 482), (452, 485, 484, 453), (483, 515, 485, 452), (525, 524, 526, 527), (447, 524, 525, 446), (478, 526, 524, 447), (479, 527, 526, 478), (446, 525, 527, 479), (601, 516, 559, 605), (518, 522, 531, 528), (542, 541, 555, 559), (523, 519, 529, 530), (601, 608, 520, 516), (600, 607, 517, 521), (535, 534, 542, 543), (532, 535, 543, 540), (521, 517, 535, 532), (520, 521, 532, 533), (517, 516, 534, 535), (519, 518, 528, 529), (522, 523, 530, 531), (516, 520, 533, 534), (523, 522, 550, 553), (543, 542, 559, 549), (531, 530, 538, 539), (530, 529, 537, 538), (534, 533, 541, 542), (533, 532, 540, 541), (528, 531, 539, 536), (529, 528, 536, 537), (586, 518, 545, 588), (600, 521, 557, 604), (536, 539, 550, 545), (540, 543, 549, 557), (561, 560, 563, 562), (539, 538, 553, 550), (538, 537, 546, 553), (516, 517, 549, 559), (541, 540, 557, 555), (587, 523, 553, 589), (547, 591, 639, 631), (565, 564, 567, 566), (521, 520, 555, 557), (602, 612, 645, 642), (537, 536, 545, 546), (569, 568, 614, 615), (599, 569, 615, 626), (618, 619, 553, 550), (589, 553, 619, 627), (557, 555, 621, 622), (604, 557, 622, 628), (571, 570, 617, 624), (613, 571, 624, 629), (560, 561, 546, 545), (553, 546, 561, 562), (545, 550, 563, 560), (550, 553, 562, 563), (564, 565, 555, 557), (566, 567, 549, 559), (559, 555, 565, 566), (557, 549, 567, 564), (518, 519, 546, 545), (605, 559, 571, 613), (545, 546, 568, 569), (588, 545, 569, 599), (559, 549, 570, 571), (609, 576, 585, 606), (598, 582, 584, 592), (592, 584, 583, 625), (597, 580, 581, 623), (610, 578, 579, 620), (606, 585, 577, 616), (627, 623, 581, 579), (629, 616, 577, 583), (608, 573, 578, 610), (593, 574, 580, 597), (607, 572, 576, 609), (593, 586, 572, 574), (594, 587, 573, 575), (594, 575, 582, 598), (519, 594, 598, 546), (519, 523, 587, 594), (522, 518, 586, 593), (522, 593, 597, 550), (558, 548, 632, 637), (550, 597, 623, 618), (568, 592, 625, 614), (546, 598, 592, 568), (576, 588, 599, 585), (578, 589, 627, 579), (585, 599, 626, 577), (583, 577, 626, 625), (573, 587, 589, 578), (572, 586, 588, 576), (517, 607, 609, 549), (520, 608, 610, 555), (612, 558, 637, 645), (570, 606, 616, 617), (555, 610, 620, 621), (549, 609, 606, 570), (582, 605, 613, 584), (584, 613, 629, 583), (580, 604, 628, 581), (579, 581, 628, 620), (574, 600, 604, 580), (574, 572, 607, 600), (575, 573, 608, 601), (575, 601, 605, 582), (547, 544, 615, 614), (602, 548, 617, 616), (551, 552, 619, 618), (603, 554, 621, 620), (554, 556, 622, 621), (590, 551, 618, 623), (548, 558, 624, 617), (591, 547, 614, 625), (544, 595, 626, 615), (552, 596, 627, 619), (596, 590, 623, 627), (595, 591, 625, 626), (556, 611, 628, 622), (558, 612, 629, 624), (612, 602, 616, 629), (611, 603, 620, 628), (643, 644, 675, 672), (634, 633, 652, 655), (638, 641, 669, 662), (641, 634, 655, 669), (544, 547, 631, 630), (603, 611, 644, 643), (595, 544, 630, 640), (548, 602, 642, 632), (596, 552, 634, 641), (552, 551, 633, 634), (590, 596, 641, 638), (554, 603, 643, 635), (591, 595, 640, 639), (556, 554, 635, 636), (611, 556, 636, 644), (551, 590, 638, 633), (640, 630, 647, 667), (636, 635, 657, 659), (633, 638, 662, 652), (637, 632, 651, 661), (632, 642, 670, 651), (665, 666, 646, 649), (631, 639, 664, 648), (660, 650, 671, 676), (635, 643, 672, 657), (654, 653, 663, 668), (639, 640, 667, 664), (673, 674, 658, 656), (642, 645, 677, 670), (644, 636, 659, 675), (645, 637, 661, 677), (649, 646, 647, 648), (671, 650, 651, 670), (653, 654, 655, 652), (673, 656, 657, 672), (656, 658, 659, 657), (663, 653, 652, 662), (650, 660, 661, 651), (665, 649, 648, 664), (646, 666, 667, 647), (654, 668, 669, 655), (662, 669, 668, 663), (666, 665, 664, 667), (658, 674, 675, 659), (660, 676, 677, 661), (670, 677, 676, 671), (674, 673, 672, 675), (630, 631, 648, 647)])
_uv = me_cylinder_001.uv_layers.new(name='UVMap')
_uv.uv.foreach_set('vector', [0.75, 0.5, 0.75, 0.5, 0.75, 1.0, 0.75, 1.0, 0.3125, 0.5, 0.3125, 0.5, 0.3125, 1.0, 0.3125, 1.0, 0.01, 0.25, 0.01, 0.25, 0.02827, 0.3418, 0.02827, 0.3418, 0.875, 1.0, 0.875, 1.0, 0.875, 0.5, 0.875, 0.5, 0.5, 1.0, 0.5, 1.0, 0.5, 0.5, 0.5, 0.5, 0.75, 0.49, 0.75, 0.49, 0.6582, 0.4717, 0.6582, 0.4717, 0.5283, 0.3418, 0.5283, 0.3418, 0.51, 0.25, 0.51, 0.25, 0.3418, 0.4717, 0.3418, 0.4717, 0.4197, 0.4197, 0.4197, 0.4197, 0.3418, 0.02827, 0.3418, 0.02827, 0.25, 0.01, 0.25, 0.01, 0.0625, 0.5, 0.0625, 0.5, 0.0625, 1.0, 0.0625, 1.0, 0.25, 0.5, 0.25, 0.5, 0.25, 1.0, 0.25, 1.0, 0.625, 1.0, 0.625, 1.0, 0.625, 0.5, 0.625, 0.5, 0.75, 0.01, 0.75, 0.01, 0.8418, 0.02827, 0.8418, 0.02827, 0.9197, 0.4197, 0.9197, 0.4197, 0.8418, 0.4717, 0.8418, 0.4717, 0.8125, 1.0, 0.8125, 1.0, 0.8125, 0.5, 0.8125, 0.5, 0.4717, 0.1582, 0.4717, 0.1582, 0.4197, 0.08029, 0.4197, 0.08029, 0.5625, 0.5, 0.5625, 0.5, 0.5625, 1.0, 0.5625, 1.0, 0.4197, 0.4197, 0.4197, 0.4197, 0.4717, 0.3418, 0.4717, 0.3418, 0.625, 1.0, 0.625, 1.0, 0.625, 0.5, 0.625, 0.5, 0.9717, 0.3418, 0.9717, 0.3418, 0.9197, 0.4197, 0.9197, 0.4197, 0.3125, 1.0, 0.3125, 1.0, 0.3125, 0.5, 0.3125, 0.5, 0.4717, 0.1582, 0.4717, 0.1582, 0.4197, 0.08029, 0.4197, 0.08029, 0.875, 0.5, 0.875, 0.5, 0.875, 1.0, 0.875, 1.0, 0.08029, 0.08029, 0.08029, 0.08029, 0.02827, 0.1582, 0.02827, 0.1582, 0.1582, 0.4717, 0.1582, 0.4717, 0.25, 0.49, 0.25, 0.49, 0.51, 0.25, 0.51, 0.25, 0.5283, 0.1582, 0.5283, 0.1582, 0.5625, 0.5, 0.5625, 0.5, 0.5625, 1.0, 0.5625, 1.0, 0.02827, 0.1582, 0.02827, 0.1582, 0.01, 0.25, 0.01, 0.25, 0.75, 0.01, 0.75, 0.01, 0.8418, 0.02827, 0.8418, 0.02827, 0.8125, 0.5, 0.8125, 0.5, 0.8125, 1.0, 0.8125, 1.0, 0.25, 1.0, 0.25, 1.0, 0.25, 0.5, 0.25, 0.5, 0.3418, 0.02827, 0.3418, 0.02827, 0.25, 0.01, 0.25, 0.01, 0.99, 0.25, 0.99, 0.25, 0.9717, 0.3418, 0.9717, 0.3418, 0.5, 1.0, 0.5, 1.0, 0.5, 0.5, 0.5, 0.5, 0.4717, 0.3418, 0.4717, 0.3418, 0.49, 0.25, 0.49, 0.25, 0.75, 1.0, 0.75, 1.0, 0.75, 0.5, 0.75, 0.5, 0.9197, 0.08029, 0.9197, 0.08029, 0.9717, 0.1582, 0.9717, 0.1582, 0.5803, 0.4197, 0.5803, 0.4197, 0.5283, 0.3418, 0.5283, 0.3418, 0.4375, 0.5, 0.4375, 0.5, 0.4375, 1.0, 0.4375, 1.0, 0.02827, 0.3418, 0.02827, 0.3418, 0.08029, 0.4197, 0.08029, 0.4197, 0.5803, 0.08029, 0.5803, 0.08029, 0.6582, 0.02827, 0.6582, 0.02827, 0.6875, 0.5, 0.6875, 0.5, 0.6875, 1.0, 0.6875, 1.0, 0.125, 1.0, 0.125, 1.0, 0.125, 0.5, 0.125, 0.5, 1.0, 1.0, 1.0, 1.0, 1.0, 0.5, 1.0, 0.5, 0.1582, 0.02827, 0.1582, 0.02827, 0.08029, 0.08029, 0.08029, 0.08029, 0.9197, 0.08029, 0.9197, 0.08029, 0.9717, 0.1582, 0.9717, 0.1582, 0.9375, 0.5, 0.9375, 0.5, 0.9375, 1.0, 0.9375, 1.0, 0.375, 1.0, 0.375, 1.0, 0.375, 0.5, 0.375, 0.5, 0.875, 0.5, 0.875, 0.5, 0.875, 1.0, 0.875, 1.0, 0.08029, 0.4197, 0.08029, 0.4197, 0.1582, 0.4717, 0.1582, 0.4717, 0.25, 1.0, 0.25, 1.0, 0.25, 0.5, 0.25, 0.5, 0.9375, 1.0, 0.9375, 1.0, 0.9375, 0.5, 0.9375, 0.5, 0.6582, 0.4717, 0.6582, 0.4717, 0.5803, 0.4197, 0.5803, 0.4197, 0.02827, 0.1582, 0.02827, 0.1582, 0.01, 0.25, 0.01, 0.25, 1.0, 0.5, 1.0, 0.5, 1.0, 1.0, 1.0, 1.0, 0.125, 0.5, 0.125, 0.5, 0.125, 1.0, 0.125, 1.0, 0.51, 0.25, 0.51, 0.25, 0.5283, 0.1582, 0.5283, 0.1582, 0.25, 0.49, 0.25, 0.49, 0.3418, 0.4717, 0.3418, 0.4717, 0.3125, 0.5, 0.3125, 0.5, 0.3125, 1.0, 0.3125, 1.0, 0.8418, 0.4717, 0.8418, 0.4717, 0.75, 0.49, 0.75, 0.49, 0.01, 0.25, 0.01, 0.25, 0.02827, 0.3418, 0.02827, 0.3418, 0.375, 1.0, 0.375, 1.0, 0.375, 0.5, 0.375, 0.5, 0.5283, 0.3418, 0.5283, 0.3418, 0.51, 0.25, 0.51, 0.25, 0.1582, 0.02827, 0.1582, 0.02827, 0.08029, 0.08029, 0.08029, 0.08029, 0.25, 0.5, 0.25, 0.5, 0.25, 1.0, 0.25, 1.0, 0.4375, 0.5, 0.4375, 0.5, 0.4375, 1.0, 0.4375, 1.0, 0.9717, 0.1582, 0.9717, 0.1582, 0.99, 0.25, 0.99, 0.25, 0.5803, 0.08029, 0.5803, 0.08029, 0.6582, 0.02827, 0.6582, 0.02827, 0.49, 0.25, 0.49, 0.25, 0.4717, 0.1582, 0.4717, 0.1582, 0.1582, 0.02827, 0.1582, 0.02827, 0.08029, 0.08029, 0.08029, 0.08029, 0.6875, 1.0, 0.6875, 1.0, 0.6875, 0.5, 0.6875, 0.5, 0.375, 1.0, 0.375, 1.0, 0.375, 0.5, 0.375, 0.5, 0.125, 0.5, 0.125, 0.5, 0.125, 1.0, 0.125, 1.0, 0.3125, 0.5, 0.3125, 0.5, 0.3125, 1.0, 0.3125, 1.0, 0.6582, 0.4717, 0.6582, 0.4717, 0.5803, 0.4197, 0.5803, 0.4197, 0.51, 0.25, 0.51, 0.25, 0.5283, 0.1582, 0.5283, 0.1582, 0.08029, 0.4197, 0.08029, 0.4197, 0.1582, 0.4717, 0.1582, 0.4717, 0.625, 0.5, 0.625, 0.5, 0.625, 1.0, 0.625, 1.0, 0.02827, 0.1582, 0.02827, 0.1582, 0.01, 0.25, 0.01, 0.25, 0.0625, 1.0, 0.0625, 1.0, 0.0625, 0.5, 0.0625, 0.5, 0.8418, 0.02827, 0.8418, 0.02827, 0.9197, 0.08029, 0.9197, 0.08029, 0.25, 1.0, 0.25, 1.0, 0.25, 0.5, 0.25, 0.5, 0.4197, 0.08029, 0.4197, 0.08029, 0.3418, 0.02827, 0.3418, 0.02827, 0.5625, 1.0, 0.5625, 1.0, 0.5625, 0.5, 0.5625, 0.5, 0.5803, 0.4197, 0.5803, 0.4197, 0.5283, 0.3418, 0.5283, 0.3418, 1.0, 1.0, 1.0, 1.0, 1.0, 0.5, 1.0, 0.5, 0.02827, 0.3418, 0.02827, 0.3418, 0.08029, 0.4197, 0.08029, 0.4197, 0.9375, 0.5, 0.9375, 0.5, 0.9375, 1.0, 0.9375, 1.0, 0.125, 1.0, 0.125, 1.0, 0.125, 0.5, 0.125, 0.5, 0.9197, 0.4197, 0.9197, 0.4197, 0.8418, 0.4717, 0.8418, 0.4717, 0.5, 0.5, 0.5, 0.5, 0.5, 1.0, 0.5, 1.0, 0.02827, 0.3418, 0.02827, 0.3418, 0.02827, 0.3418, 0.02827, 0.3418, 0.0625, 0.5, 0.0625, 0.5, 0.0625, 1.0, 0.0625, 1.0, 0.3418, 0.4717, 0.3418, 0.4717, 0.4197, 0.4197, 0.4197, 0.4197, 0.6582, 0.02827, 0.6582, 0.02827, 0.75, 0.01, 0.75, 0.01, 0.5283, 0.3418, 0.5283, 0.3418, 0.5283, 0.3418, 0.5283, 0.3418, 0.75, 0.49, 0.75, 0.49, 0.6582, 0.4717, 0.6582, 0.4717, 0.875, 1.0, 0.875, 1.0, 0.875, 0.5, 0.875, 0.5, 0.25, 0.01, 0.25, 0.01, 0.1582, 0.02827, 0.1582, 0.02827, 0.8418, 0.4717, 0.8418, 0.4717, 0.75, 0.49, 0.75, 0.49, 0.1582, 0.4717, 0.1582, 0.4717, 0.25, 0.49, 0.25, 0.49, 0.8125, 0.5, 0.8125, 0.5, 0.8125, 1.0, 0.8125, 1.0, 0.4375, 1.0, 0.4375, 1.0, 0.4375, 0.5, 0.4375, 0.5, 0.25, 0.49, 0.25, 0.49, 0.3418, 0.4717, 0.3418, 0.4717, 0.99, 0.25, 0.99, 0.25, 0.9717, 0.3418, 0.9717, 0.3418, 1.0, 0.5, 1.0, 0.5, 1.0, 1.0, 1.0, 1.0, 0.4717, 0.3418, 0.4717, 0.3418, 0.49, 0.25, 0.49, 0.25, 0.9375, 1.0, 0.9375, 1.0, 0.9375, 0.5, 0.9375, 0.5, 0.75, 1.0, 0.75, 1.0, 0.75, 0.5, 0.75, 0.5, 0.375, 0.5, 0.375, 0.5, 0.375, 1.0, 0.375, 1.0, 0.6875, 0.5, 0.6875, 0.5, 0.6875, 1.0, 0.6875, 1.0, 0.5283, 0.1582, 0.5283, 0.1582, 0.5803, 0.08029, 0.5803, 0.08029, 0.0625, 1.0, 0.0625, 1.0, 0.0625, 0.5, 0.0625, 0.5, 0.9717, 0.3418, 0.9717, 0.3418, 0.9197, 0.4197, 0.9197, 0.4197, 0.5803, 0.4197, 0.5803, 0.4197, 0.5283, 0.3418, 0.5283, 0.3418, 1.0, 1.0, 1.0, 1.0, 1.0, 0.5, 1.0, 0.5, 0.4197, 0.4197, 0.4197, 0.4197, 0.4717, 0.3418, 0.4717, 0.3418, 0.02827, 0.3418, 0.02827, 0.3418, 0.08029, 0.4197, 0.08029, 0.4197, 0.9375, 0.5, 0.9375, 0.5, 0.9375, 1.0, 0.9375, 1.0, 0.8125, 1.0, 0.8125, 1.0, 0.8125, 0.5, 0.8125, 0.5, 0.125, 1.0, 0.125, 1.0, 0.125, 0.5, 0.125, 0.5, 0.9197, 0.4197, 0.9197, 0.4197, 0.8418, 0.4717, 0.8418, 0.4717, 0.75, 0.5, 0.75, 0.5, 0.75, 1.0, 0.75, 1.0, 0.0625, 0.5, 0.0625, 0.5, 0.0625, 1.0, 0.0625, 1.0, 0.3418, 0.4717, 0.3418, 0.4717, 0.4197, 0.4197, 0.4197, 0.4197, 0.9717, 0.1582, 0.9717, 0.1582, 0.99, 0.25, 0.99, 0.25, 0.75, 0.49, 0.75, 0.49, 0.6582, 0.4717, 0.6582, 0.4717, 0.875, 1.0, 0.875, 1.0, 0.875, 0.5, 0.875, 0.5, 0.49, 0.25, 0.49, 0.25, 0.4717, 0.1582, 0.4717, 0.1582, 0.1582, 0.4717, 0.1582, 0.4717, 0.25, 0.49, 0.25, 0.49, 0.8125, 0.5, 0.8125, 0.5, 0.8125, 1.0, 0.8125, 1.0, 0.6875, 1.0, 0.6875, 1.0, 0.6875, 0.5, 0.6875, 0.5, 0.02827, 0.3418, 0.02827, 0.3418, 0.02827, 0.3418, 0.02827, 0.3418, 0.99, 0.25, 0.99, 0.25, 0.9717, 0.3418, 0.9717, 0.3418, 0.625, 0.5, 0.625, 0.5, 0.625, 1.0, 0.625, 1.0, 0.5283, 0.3418, 0.5283, 0.3418, 0.5283, 0.3418, 0.5283, 0.3418, 0.4717, 0.3418, 0.4717, 0.3418, 0.49, 0.25, 0.49, 0.25, 0.8418, 0.02827, 0.8418, 0.02827, 0.9197, 0.08029, 0.9197, 0.08029, 0.75, 1.0, 0.75, 1.0, 0.75, 0.5, 0.75, 0.5, 0.4197, 0.08029, 0.4197, 0.08029, 0.3418, 0.02827, 0.3418, 0.02827, 0.6875, 0.5, 0.6875, 0.5, 0.6875, 1.0, 0.6875, 1.0, 0.5625, 1.0, 0.5625, 1.0, 0.5625, 0.5, 0.5625, 0.5, 0.9197, 0.08029, 0.9197, 0.08029, 0.9717, 0.1582, 0.9717, 0.1582, 0.5, 0.5, 0.5, 0.5, 0.5, 1.0, 0.5, 1.0, 0.4717, 0.1582, 0.4717, 0.1582, 0.4197, 0.08029, 0.4197, 0.08029, 0.6582, 0.02827, 0.6582, 0.02827, 0.75, 0.01, 0.75, 0.01, 0.625, 1.0, 0.625, 1.0, 0.625, 0.5, 0.625, 0.5, 0.25, 0.01, 0.25, 0.01, 0.1582, 0.02827, 0.1582, 0.02827, 0.5625, 0.5, 0.5625, 0.5, 0.5625, 1.0, 0.5625, 1.0, 0.4375, 1.0, 0.4375, 1.0, 0.4375, 0.5, 0.4375, 0.5, 0.75, 0.01, 0.75, 0.01, 0.8418, 0.02827, 0.8418, 0.02827, 0.375, 0.5, 0.375, 0.5, 0.375, 1.0, 0.375, 1.0, 0.3418, 0.02827, 0.3418, 0.02827, 0.25, 0.01, 0.25, 0.01, 0.5283, 0.1582, 0.5283, 0.1582, 0.5803, 0.08029, 0.5803, 0.08029, 0.5, 1.0, 0.5, 1.0, 0.5, 0.5, 0.5, 0.5, 0.08029, 0.08029, 0.08029, 0.08029, 0.02827, 0.1582, 0.02827, 0.1582, 0.4375, 0.5, 0.4375, 0.5, 0.4375, 1.0, 0.4375, 1.0, 0.3125, 1.0, 0.3125, 1.0, 0.3125, 0.5, 0.3125, 0.5, 0.5803, 0.08029, 0.5803, 0.08029, 0.6582, 0.02827, 0.6582, 0.02827, 1.0, 0.5, 0.9375, 0.5, 0.9375, 1.0, 1.0, 1.0, 1.0, 1.0, 1.0, 0.5, 1.0, 0.5, 1.0, 1.0, 0.9375, 1.0, 1.0, 1.0, 1.0, 1.0, 0.9375, 1.0, 0.9375, 0.5, 0.9375, 1.0, 0.9375, 1.0, 0.9375, 0.5, 1.0, 0.5, 0.9375, 0.5, 0.9375, 0.5, 1.0, 0.5, 0.875, 0.5, 0.8125, 0.5, 0.8125, 1.0, 0.875, 1.0, 0.875, 1.0, 0.875, 0.5, 0.875, 0.5, 0.875, 1.0, 0.8125, 1.0, 0.875, 1.0, 0.875, 1.0, 0.8125, 1.0, 0.8125, 0.5, 0.8125, 1.0, 0.8125, 1.0, 0.8125, 0.5, 0.875, 0.5, 0.8125, 0.5, 0.8125, 0.5, 0.875, 0.5, 0.75, 0.5, 0.6875, 0.5, 0.6875, 1.0, 0.75, 1.0, 0.75, 1.0, 0.75, 0.5, 0.75, 0.5, 0.75, 1.0, 0.6875, 1.0, 0.75, 1.0, 0.75, 1.0, 0.6875, 1.0, 0.6875, 0.5, 0.6875, 1.0, 0.6875, 1.0, 0.6875, 0.5, 0.75, 0.5, 0.6875, 0.5, 0.6875, 0.5, 0.75, 0.5, 0.625, 0.5, 0.5625, 0.5, 0.5625, 1.0, 0.625, 1.0, 0.625, 1.0, 0.625, 0.5, 0.625, 0.5, 0.625, 1.0, 0.5625, 1.0, 0.625, 1.0, 0.625, 1.0, 0.5625, 1.0, 0.5625, 0.5, 0.5625, 1.0, 0.5625, 1.0, 0.5625, 0.5, 0.625, 0.5, 0.5625, 0.5, 0.5625, 0.5, 0.625, 0.5, 0.5, 0.5, 0.4375, 0.5, 0.4375, 1.0, 0.5, 1.0, 0.5, 1.0, 0.5, 0.5, 0.5, 0.5, 0.5, 1.0, 0.4375, 1.0, 0.5, 1.0, 0.5, 1.0, 0.4375, 1.0, 0.4375, 0.5, 0.4375, 1.0, 0.4375, 1.0, 0.4375, 0.5, 0.5, 0.5, 0.4375, 0.5, 0.4375, 0.5, 0.5, 0.5, 0.375, 0.5, 0.3125, 0.5, 0.3125, 1.0, 0.375, 1.0, 0.375, 1.0, 0.375, 0.5, 0.375, 0.5, 0.375, 1.0, 0.3125, 1.0, 0.375, 1.0, 0.375, 1.0, 0.3125, 1.0, 0.3125, 0.5, 0.3125, 1.0, 0.3125, 1.0, 0.3125, 0.5, 0.375, 0.5, 0.3125, 0.5, 0.3125, 0.5, 0.375, 0.5, 0.25, 0.5, 0.1875, 0.5, 0.1875, 1.0, 0.25, 1.0, 0.25, 1.0, 0.25, 0.5, 0.25, 0.5, 0.25, 1.0, 0.1875, 1.0, 0.25, 1.0, 0.25, 1.0, 0.1875, 1.0, 0.1875, 0.5, 0.1875, 1.0, 0.1875, 1.0, 0.1875, 0.5, 0.25, 0.5, 0.1875, 0.5, 0.1875, 0.5, 0.25, 0.5, 0.125, 0.5, 0.0625, 0.5, 0.0625, 1.0, 0.125, 1.0, 0.125, 1.0, 0.125, 0.5, 0.125, 0.5, 0.125, 1.0, 0.0625, 1.0, 0.125, 1.0, 0.125, 1.0, 0.0625, 1.0, 0.0625, 0.5, 0.0625, 1.0, 0.0625, 1.0, 0.0625, 0.5, 0.125, 0.5, 0.0625, 0.5, 0.0625, 0.5, 0.125, 0.5, 0.9375, 0.5, 0.875, 0.5, 0.875, 1.0, 0.9375, 1.0, 0.9375, 1.0, 0.9375, 0.5, 0.9375, 0.5, 0.9375, 1.0, 0.875, 1.0, 0.9375, 1.0, 0.9375, 1.0, 0.875, 1.0, 0.875, 0.5, 0.875, 1.0, 0.875, 1.0, 0.875, 0.5, 0.9375, 0.5, 0.875, 0.5, 0.875, 0.5, 0.9375, 0.5, 0.8125, 0.5, 0.75, 0.5, 0.75, 1.0, 0.8125, 1.0, 0.8125, 1.0, 0.8125, 0.5, 0.8125, 0.5, 0.8125, 1.0, 0.75, 1.0, 0.8125, 1.0, 0.8125, 1.0, 0.75, 1.0, 0.75, 0.5, 0.75, 1.0, 0.75, 1.0, 0.75, 0.5, 0.8125, 0.5, 0.75, 0.5, 0.75, 0.5, 0.8125, 0.5, 0.6875, 0.5, 0.625, 0.5, 0.625, 1.0, 0.6875, 1.0, 0.6875, 1.0, 0.6875, 0.5, 0.6875, 0.5, 0.6875, 1.0, 0.625, 1.0, 0.6875, 1.0, 0.6875, 1.0, 0.625, 1.0, 0.625, 0.5, 0.625, 1.0, 0.625, 1.0, 0.625, 0.5, 0.6875, 0.5, 0.625, 0.5, 0.625, 0.5, 0.6875, 0.5, 0.5625, 0.5, 0.5, 0.5, 0.5, 1.0, 0.5625, 1.0, 0.5625, 1.0, 0.5625, 0.5, 0.5625, 0.5, 0.5625, 1.0, 0.5, 1.0, 0.5625, 1.0, 0.5625, 1.0, 0.5, 1.0, 0.5, 0.5, 0.5, 1.0, 0.5, 1.0, 0.5, 0.5, 0.5625, 0.5, 0.5, 0.5, 0.5, 0.5, 0.5625, 0.5, 0.4375, 0.5, 0.375, 0.5, 0.375, 1.0, 0.4375, 1.0, 0.4375, 1.0, 0.4375, 0.5, 0.4375, 0.5, 0.4375, 1.0, 0.375, 1.0, 0.4375, 1.0, 0.4375, 1.0, 0.375, 1.0, 0.375, 0.5, 0.375, 1.0, 0.375, 1.0, 0.375, 0.5, 0.4375, 0.5, 0.375, 0.5, 0.375, 0.5, 0.4375, 0.5, 0.3125, 0.5, 0.25, 0.5, 0.25, 1.0, 0.3125, 1.0, 0.3125, 1.0, 0.3125, 0.5, 0.3125, 0.5, 0.3125, 1.0, 0.25, 1.0, 0.3125, 1.0, 0.3125, 1.0, 0.25, 1.0, 0.25, 0.5, 0.25, 1.0, 0.25, 1.0, 0.25, 0.5, 0.3125, 0.5, 0.25, 0.5, 0.25, 0.5, 0.3125, 0.5, 0.1875, 0.5, 0.125, 0.5, 0.125, 1.0, 0.1875, 1.0, 0.1875, 1.0, 0.1875, 0.5, 0.1875, 0.5, 0.1875, 1.0, 0.125, 1.0, 0.1875, 1.0, 0.1875, 1.0, 0.125, 1.0, 0.125, 0.5, 0.125, 1.0, 0.125, 1.0, 0.125, 0.5, 0.1875, 0.5, 0.125, 0.5, 0.125, 0.5, 0.1875, 0.5, 0.0625, 0.5, 0.0, 0.5, 0.0, 1.0, 0.0625, 1.0, 0.0625, 1.0, 0.0625, 0.5, 0.0625, 0.5, 0.0625, 1.0, 0.0, 1.0, 0.0625, 1.0, 0.0625, 1.0, 0.0, 1.0, 0.0, 0.5, 0.0, 1.0, 0.0, 1.0, 0.0, 0.5, 0.0625, 0.5, 0.0, 0.5, 0.0, 0.5, 0.0625, 0.5, 0.1875, 0.5, 0.1875, 0.5, 0.1875, 1.0, 0.1875, 1.0, 0.1875, 1.0, 0.1875, 0.5, 0.1875, 0.5, 0.1875, 1.0, 0.1875, 1.0, 0.1875, 1.0, 0.1875, 1.0, 0.1875, 1.0, 0.1875, 0.5, 0.1875, 1.0, 0.1875, 1.0, 0.1875, 0.5, 0.1875, 0.5, 0.1875, 0.5, 0.1875, 0.5, 0.1875, 0.5, 0.6582, 0.02827, 0.75, 0.01, 0.75, 0.01, 0.6582, 0.02827, 0.01, 0.25, 0.02827, 0.3418, 0.02827, 0.3418, 0.01, 0.25, 0.4717, 0.3418, 0.49, 0.25, 0.49, 0.25, 0.4717, 0.3418, 0.5283, 0.3418, 0.51, 0.25, 0.51, 0.25, 0.5283, 0.3418, 0.99, 0.25, 0.9717, 0.3418, 0.9717, 0.3418, 0.99, 0.25, 0.3418, 0.02827, 0.25, 0.01, 0.25, 0.01, 0.3418, 0.02827, 0.75, 0.01, 0.8418, 0.02827, 0.8418, 0.02827, 0.75, 0.01, 0.02827, 0.1582, 0.01, 0.25, 0.01, 0.25, 0.02827, 0.1582, 0.4197, 0.4197, 0.4717, 0.3418, 0.4717, 0.3418, 0.4197, 0.4197, 0.51, 0.25, 0.5283, 0.1582, 0.5283, 0.1582, 0.51, 0.25, 0.9717, 0.3418, 0.9197, 0.4197, 0.9197, 0.4197, 0.9717, 0.3418, 0.1582, 0.4717, 0.25, 0.49, 0.25, 0.49, 0.1582, 0.4717, 0.4197, 0.08029, 0.3418, 0.02827, 0.3418, 0.02827, 0.4197, 0.08029, 0.75, 0.49, 0.6582, 0.4717, 0.6582, 0.4717, 0.75, 0.49, 0.8418, 0.02827, 0.9197, 0.08029, 0.9197, 0.08029, 0.8418, 0.02827, 0.08029, 0.08029, 0.02827, 0.1582, 0.02827, 0.1582, 0.08029, 0.08029, 0.3418, 0.4717, 0.4197, 0.4197, 0.4197, 0.4197, 0.3418, 0.4717, 0.5283, 0.1582, 0.5803, 0.08029, 0.5803, 0.08029, 0.5283, 0.1582, 0.9197, 0.4197, 0.8418, 0.4717, 0.8418, 0.4717, 0.9197, 0.4197, 0.08029, 0.4197, 0.1582, 0.4717, 0.1582, 0.4717, 0.08029, 0.4197, 0.4717, 0.1582, 0.4197, 0.08029, 0.4197, 0.08029, 0.4717, 0.1582, 0.6582, 0.4717, 0.5803, 0.4197, 0.5803, 0.4197, 0.6582, 0.4717, 0.9197, 0.08029, 0.9717, 0.1582, 0.9717, 0.1582, 0.9197, 0.08029, 0.1582, 0.02827, 0.08029, 0.08029, 0.08029, 0.08029, 0.1582, 0.02827, 0.5803, 0.08029, 0.6582, 0.02827, 0.6582, 0.02827, 0.5803, 0.08029, 0.25, 0.49, 0.3418, 0.4717, 0.3418, 0.4717, 0.25, 0.49, 0.02827, 0.3418, 0.08029, 0.4197, 0.08029, 0.4197, 0.02827, 0.3418, 0.49, 0.25, 0.4717, 0.1582, 0.4717, 0.1582, 0.49, 0.25, 0.8418, 0.4717, 0.75, 0.49, 0.75, 0.49, 0.8418, 0.4717, 0.5803, 0.4197, 0.5283, 0.3418, 0.5283, 0.3418, 0.5803, 0.4197, 0.9717, 0.1582, 0.99, 0.25, 0.99, 0.25, 0.9717, 0.1582, 0.25, 0.01, 0.1582, 0.02827, 0.1582, 0.02827, 0.25, 0.01, 0.5803, 0.08029, 0.6582, 0.02827, 0.6582, 0.02827, 0.5803, 0.08029, 0.1582, 0.02827, 0.08029, 0.08029, 0.08029, 0.08029, 0.1582, 0.02827, 0.9197, 0.08029, 0.9717, 0.1582, 0.9717, 0.1582, 0.9197, 0.08029, 0.6582, 0.4717, 0.5803, 0.4197, 0.5803, 0.4197, 0.6582, 0.4717, 0.4717, 0.1582, 0.4197, 0.08029, 0.4197, 0.08029, 0.4717, 0.1582, 0.08029, 0.4197, 0.1582, 0.4717, 0.1582, 0.4717, 0.08029, 0.4197, 0.9197, 0.4197, 0.8418, 0.4717, 0.8418, 0.4717, 0.9197, 0.4197, 0.5283, 0.1582, 0.5803, 0.08029, 0.5803, 0.08029, 0.5283, 0.1582, 0.3418, 0.4717, 0.4197, 0.4197, 0.4197, 0.4197, 0.3418, 0.4717, 0.08029, 0.08029, 0.02827, 0.1582, 0.02827, 0.1582, 0.08029, 0.08029, 0.8418, 0.02827, 0.9197, 0.08029, 0.9197, 0.08029, 0.8418, 0.02827, 0.75, 0.49, 0.6582, 0.4717, 0.6582, 0.4717, 0.75, 0.49, 0.4197, 0.08029, 0.3418, 0.02827, 0.3418, 0.02827, 0.4197, 0.08029, 0.1582, 0.4717, 0.25, 0.49, 0.25, 0.49, 0.1582, 0.4717, 0.9717, 0.3418, 0.9197, 0.4197, 0.9197, 0.4197, 0.9717, 0.3418, 0.51, 0.25, 0.5283, 0.1582, 0.5283, 0.1582, 0.51, 0.25, 0.4197, 0.4197, 0.4717, 0.3418, 0.4717, 0.3418, 0.4197, 0.4197, 0.02827, 0.1582, 0.01, 0.25, 0.01, 0.25, 0.02827, 0.1582, 0.75, 0.01, 0.8418, 0.02827, 0.8418, 0.02827, 0.75, 0.01, 0.3418, 0.02827, 0.25, 0.01, 0.25, 0.01, 0.3418, 0.02827, 0.99, 0.25, 0.9717, 0.3418, 0.9717, 0.3418, 0.99, 0.25, 0.5283, 0.3418, 0.51, 0.25, 0.51, 0.25, 0.5283, 0.3418, 0.4717, 0.3418, 0.49, 0.25, 0.49, 0.25, 0.4717, 0.3418, 0.01, 0.25, 0.02827, 0.3418, 0.02827, 0.3418, 0.01, 0.25, 0.6582, 0.02827, 0.75, 0.01, 0.75, 0.01, 0.6582, 0.02827, 0.25, 0.01, 0.1582, 0.02827, 0.1582, 0.02827, 0.25, 0.01, 0.9717, 0.1582, 0.99, 0.25, 0.99, 0.25, 0.9717, 0.1582, 0.5803, 0.4197, 0.5283, 0.3418, 0.5283, 0.3418, 0.5803, 0.4197, 0.8418, 0.4717, 0.75, 0.49, 0.75, 0.49, 0.8418, 0.4717, 0.49, 0.25, 0.4717, 0.1582, 0.4717, 0.1582, 0.49, 0.25, 0.02827, 0.3418, 0.08029, 0.4197, 0.08029, 0.4197, 0.02827, 0.3418, 0.25, 0.49, 0.3418, 0.4717, 0.3418, 0.4717, 0.25, 0.49, 0.75, 0.5, 0.75, 1.0, 0.75, 1.0, 0.75, 0.5, 0.3125, 0.5, 0.3125, 1.0, 0.3125, 1.0, 0.3125, 0.5, 0.01, 0.25, 0.02827, 0.3418, 0.02827, 0.3418, 0.01, 0.25, 0.875, 1.0, 0.875, 0.5, 0.875, 0.5, 0.875, 1.0, 0.5, 1.0, 0.5, 0.5, 0.5, 0.5, 0.5, 1.0, 0.75, 0.49, 0.6582, 0.4717, 0.6582, 0.4717, 0.75, 0.49, 0.5283, 0.3418, 0.51, 0.25, 0.51, 0.25, 0.5283, 0.3418, 0.3418, 0.4717, 0.4197, 0.4197, 0.4197, 0.4197, 0.3418, 0.4717, 0.3418, 0.02827, 0.25, 0.01, 0.25, 0.01, 0.3418, 0.02827, 0.0625, 0.5, 0.0625, 1.0, 0.0625, 1.0, 0.0625, 0.5, 0.25, 0.5, 0.25, 1.0, 0.25, 1.0, 0.25, 0.5, 0.625, 1.0, 0.625, 0.5, 0.625, 0.5, 0.625, 1.0, 0.75, 0.01, 0.8418, 0.02827, 0.8418, 0.02827, 0.75, 0.01, 0.9197, 0.4197, 0.8418, 0.4717, 0.8418, 0.4717, 0.9197, 0.4197, 0.8125, 1.0, 0.8125, 0.5, 0.8125, 0.5, 0.8125, 1.0, 0.4717, 0.1582, 0.4197, 0.08029, 0.4197, 0.08029, 0.4717, 0.1582, 0.5625, 0.5, 0.5625, 1.0, 0.5625, 1.0, 0.5625, 0.5, 0.4197, 0.4197, 0.4717, 0.3418, 0.4717, 0.3418, 0.4197, 0.4197, 0.625, 1.0, 0.625, 0.5, 0.625, 0.5, 0.625, 1.0, 0.9717, 0.3418, 0.9197, 0.4197, 0.9197, 0.4197, 0.9717, 0.3418, 0.3125, 1.0, 0.3125, 0.5, 0.3125, 0.5, 0.3125, 1.0, 0.4717, 0.1582, 0.4197, 0.08029, 0.4197, 0.08029, 0.4717, 0.1582, 0.875, 0.5, 0.875, 1.0, 0.875, 1.0, 0.875, 0.5, 0.08029, 0.08029, 0.02827, 0.1582, 0.02827, 0.1582, 0.08029, 0.08029, 0.1582, 0.4717, 0.25, 0.49, 0.25, 0.49, 0.1582, 0.4717, 0.51, 0.25, 0.5283, 0.1582, 0.5283, 0.1582, 0.51, 0.25, 0.5625, 0.5, 0.5625, 1.0, 0.5625, 1.0, 0.5625, 0.5, 0.02827, 0.1582, 0.01, 0.25, 0.01, 0.25, 0.02827, 0.1582, 0.75, 0.01, 0.8418, 0.02827, 0.8418, 0.02827, 0.75, 0.01, 0.8125, 0.5, 0.8125, 1.0, 0.8125, 1.0, 0.8125, 0.5, 0.25, 1.0, 0.25, 0.5, 0.25, 0.5, 0.25, 1.0, 0.3418, 0.02827, 0.25, 0.01, 0.25, 0.01, 0.3418, 0.02827, 0.99, 0.25, 0.9717, 0.3418, 0.9717, 0.3418, 0.99, 0.25, 0.5, 1.0, 0.5, 0.5, 0.5, 0.5, 0.5, 1.0, 0.4717, 0.3418, 0.49, 0.25, 0.49, 0.25, 0.4717, 0.3418, 0.75, 1.0, 0.75, 0.5, 0.75, 0.5, 0.75, 1.0, 0.9197, 0.08029, 0.9717, 0.1582, 0.9717, 0.1582, 0.9197, 0.08029, 0.5803, 0.4197, 0.5283, 0.3418, 0.5283, 0.3418, 0.5803, 0.4197, 0.4375, 0.5, 0.4375, 1.0, 0.4375, 1.0, 0.4375, 0.5, 0.02827, 0.3418, 0.08029, 0.4197, 0.08029, 0.4197, 0.02827, 0.3418, 0.5803, 0.08029, 0.6582, 0.02827, 0.6582, 0.02827, 0.5803, 0.08029, 0.6875, 0.5, 0.6875, 1.0, 0.6875, 1.0, 0.6875, 0.5, 0.125, 1.0, 0.125, 0.5, 0.125, 0.5, 0.125, 1.0, 1.0, 1.0, 1.0, 0.5, 1.0, 0.5, 1.0, 1.0, 0.1582, 0.02827, 0.08029, 0.08029, 0.08029, 0.08029, 0.1582, 0.02827, 0.9197, 0.08029, 0.9717, 0.1582, 0.9717, 0.1582, 0.9197, 0.08029, 0.9375, 0.5, 0.9375, 1.0, 0.9375, 1.0, 0.9375, 0.5, 0.375, 1.0, 0.375, 0.5, 0.375, 0.5, 0.375, 1.0, 0.875, 0.5, 0.875, 1.0, 0.875, 1.0, 0.875, 0.5, 0.08029, 0.4197, 0.1582, 0.4717, 0.1582, 0.4717, 0.08029, 0.4197, 0.25, 1.0, 0.25, 0.5, 0.25, 0.5, 0.25, 1.0, 0.9375, 1.0, 0.9375, 0.5, 0.9375, 0.5, 0.9375, 1.0, 0.6582, 0.4717, 0.5803, 0.4197, 0.5803, 0.4197, 0.6582, 0.4717, 0.02827, 0.1582, 0.01, 0.25, 0.01, 0.25, 0.02827, 0.1582, 1.0, 0.5, 1.0, 1.0, 1.0, 1.0, 1.0, 0.5, 0.125, 0.5, 0.125, 1.0, 0.125, 1.0, 0.125, 0.5, 0.51, 0.25, 0.5283, 0.1582, 0.5283, 0.1582, 0.51, 0.25, 0.25, 0.49, 0.3418, 0.4717, 0.3418, 0.4717, 0.25, 0.49, 0.3125, 0.5, 0.3125, 1.0, 0.3125, 1.0, 0.3125, 0.5, 0.8418, 0.4717, 0.75, 0.49, 0.75, 0.49, 0.8418, 0.4717, 0.01, 0.25, 0.02827, 0.3418, 0.02827, 0.3418, 0.01, 0.25, 0.375, 1.0, 0.375, 0.5, 0.375, 0.5, 0.375, 1.0, 0.5283, 0.3418, 0.51, 0.25, 0.51, 0.25, 0.5283, 0.3418, 0.1582, 0.02827, 0.08029, 0.08029, 0.08029, 0.08029, 0.1582, 0.02827, 0.25, 0.5, 0.25, 1.0, 0.25, 1.0, 0.25, 0.5, 0.4375, 0.5, 0.4375, 1.0, 0.4375, 1.0, 0.4375, 0.5, 0.9717, 0.1582, 0.99, 0.25, 0.99, 0.25, 0.9717, 0.1582, 0.5803, 0.08029, 0.6582, 0.02827, 0.6582, 0.02827, 0.5803, 0.08029, 0.49, 0.25, 0.4717, 0.1582, 0.4717, 0.1582, 0.49, 0.25, 0.1582, 0.02827, 0.08029, 0.08029, 0.08029, 0.08029, 0.1582, 0.02827, 0.6875, 1.0, 0.6875, 0.5, 0.6875, 0.5, 0.6875, 1.0, 0.375, 1.0, 0.375, 0.5, 0.375, 0.5, 0.375, 1.0, 0.125, 0.5, 0.125, 1.0, 0.125, 1.0, 0.125, 0.5, 0.3125, 0.5, 0.3125, 1.0, 0.3125, 1.0, 0.3125, 0.5, 0.6582, 0.4717, 0.5803, 0.4197, 0.5803, 0.4197, 0.6582, 0.4717, 0.51, 0.25, 0.5283, 0.1582, 0.5283, 0.1582, 0.51, 0.25, 0.08029, 0.4197, 0.1582, 0.4717, 0.1582, 0.4717, 0.08029, 0.4197, 0.625, 0.5, 0.625, 1.0, 0.625, 1.0, 0.625, 0.5, 0.02827, 0.1582, 0.01, 0.25, 0.01, 0.25, 0.02827, 0.1582, 0.0625, 1.0, 0.0625, 0.5, 0.0625, 0.5, 0.0625, 1.0, 0.8418, 0.02827, 0.9197, 0.08029, 0.9197, 0.08029, 0.8418, 0.02827, 0.25, 1.0, 0.25, 0.5, 0.25, 0.5, 0.25, 1.0, 0.4197, 0.08029, 0.3418, 0.02827, 0.3418, 0.02827, 0.4197, 0.08029, 0.5625, 1.0, 0.5625, 0.5, 0.5625, 0.5, 0.5625, 1.0, 0.5803, 0.4197, 0.5283, 0.3418, 0.5283, 0.3418, 0.5803, 0.4197, 1.0, 1.0, 1.0, 0.5, 1.0, 0.5, 1.0, 1.0, 0.02827, 0.3418, 0.08029, 0.4197, 0.08029, 0.4197, 0.02827, 0.3418, 0.9375, 0.5, 0.9375, 1.0, 0.9375, 1.0, 0.9375, 0.5, 0.125, 1.0, 0.125, 0.5, 0.125, 0.5, 0.125, 1.0, 0.9197, 0.4197, 0.8418, 0.4717, 0.8418, 0.4717, 0.9197, 0.4197, 0.5, 0.5, 0.5, 1.0, 0.5, 1.0, 0.5, 0.5, 0.02827, 0.3418, 0.02827, 0.3418, 0.02827, 0.3418, 0.02827, 0.3418, 0.0625, 0.5, 0.0625, 1.0, 0.0625, 1.0, 0.0625, 0.5, 0.3418, 0.4717, 0.4197, 0.4197, 0.4197, 0.4197, 0.3418, 0.4717, 0.6582, 0.02827, 0.75, 0.01, 0.75, 0.01, 0.6582, 0.02827, 0.5283, 0.3418, 0.5283, 0.3418, 0.5283, 0.3418, 0.5283, 0.3418, 0.75, 0.49, 0.6582, 0.4717, 0.6582, 0.4717, 0.75, 0.49, 0.875, 1.0, 0.875, 0.5, 0.875, 0.5, 0.875, 1.0, 0.25, 0.01, 0.1582, 0.02827, 0.1582, 0.02827, 0.25, 0.01, 0.8418, 0.4717, 0.75, 0.49, 0.75, 0.49, 0.8418, 0.4717, 0.1582, 0.4717, 0.25, 0.49, 0.25, 0.49, 0.1582, 0.4717, 0.8125, 0.5, 0.8125, 1.0, 0.8125, 1.0, 0.8125, 0.5, 0.4375, 1.0, 0.4375, 0.5, 0.4375, 0.5, 0.4375, 1.0, 0.25, 0.49, 0.3418, 0.4717, 0.3418, 0.4717, 0.25, 0.49, 0.99, 0.25, 0.9717, 0.3418, 0.9717, 0.3418, 0.99, 0.25, 1.0, 0.5, 1.0, 1.0, 1.0, 1.0, 1.0, 0.5, 0.4717, 0.3418, 0.49, 0.25, 0.49, 0.25, 0.4717, 0.3418, 0.9375, 1.0, 0.9375, 0.5, 0.9375, 0.5, 0.9375, 1.0, 0.75, 1.0, 0.75, 0.5, 0.75, 0.5, 0.75, 1.0, 0.375, 0.5, 0.375, 1.0, 0.375, 1.0, 0.375, 0.5, 0.6875, 0.5, 0.6875, 1.0, 0.6875, 1.0, 0.6875, 0.5, 0.5283, 0.1582, 0.5803, 0.08029, 0.5803, 0.08029, 0.5283, 0.1582, 0.0625, 1.0, 0.0625, 0.5, 0.0625, 0.5, 0.0625, 1.0, 0.9717, 0.3418, 0.9197, 0.4197, 0.9197, 0.4197, 0.9717, 0.3418, 0.5803, 0.4197, 0.5283, 0.3418, 0.5283, 0.3418, 0.5803, 0.4197, 1.0, 1.0, 1.0, 0.5, 1.0, 0.5, 1.0, 1.0, 0.4197, 0.4197, 0.4717, 0.3418, 0.4717, 0.3418, 0.4197, 0.4197, 0.02827, 0.3418, 0.08029, 0.4197, 0.08029, 0.4197, 0.02827, 0.3418, 0.9375, 0.5, 0.9375, 1.0, 0.9375, 1.0, 0.9375, 0.5, 0.8125, 1.0, 0.8125, 0.5, 0.8125, 0.5, 0.8125, 1.0, 0.125, 1.0, 0.125, 0.5, 0.125, 0.5, 0.125, 1.0, 0.9197, 0.4197, 0.8418, 0.4717, 0.8418, 0.4717, 0.9197, 0.4197, 0.75, 0.5, 0.75, 1.0, 0.75, 1.0, 0.75, 0.5, 0.0625, 0.5, 0.0625, 1.0, 0.0625, 1.0, 0.0625, 0.5, 0.3418, 0.4717, 0.4197, 0.4197, 0.4197, 0.4197, 0.3418, 0.4717, 0.9717, 0.1582, 0.99, 0.25, 0.99, 0.25, 0.9717, 0.1582, 0.75, 0.49, 0.6582, 0.4717, 0.6582, 0.4717, 0.75, 0.49, 0.875, 1.0, 0.875, 0.5, 0.875, 0.5, 0.875, 1.0, 0.49, 0.25, 0.4717, 0.1582, 0.4717, 0.1582, 0.49, 0.25, 0.1582, 0.4717, 0.25, 0.49, 0.25, 0.49, 0.1582, 0.4717, 0.8125, 0.5, 0.8125, 1.0, 0.8125, 1.0, 0.8125, 0.5, 0.6875, 1.0, 0.6875, 0.5, 0.6875, 0.5, 0.6875, 1.0, 0.02827, 0.3418, 0.02827, 0.3418, 0.02827, 0.3418, 0.02827, 0.3418, 0.99, 0.25, 0.9717, 0.3418, 0.9717, 0.3418, 0.99, 0.25, 0.625, 0.5, 0.625, 1.0, 0.625, 1.0, 0.625, 0.5, 0.5283, 0.3418, 0.5283, 0.3418, 0.5283, 0.3418, 0.5283, 0.3418, 0.4717, 0.3418, 0.49, 0.25, 0.49, 0.25, 0.4717, 0.3418, 0.8418, 0.02827, 0.9197, 0.08029, 0.9197, 0.08029, 0.8418, 0.02827, 0.75, 1.0, 0.75, 0.5, 0.75, 0.5, 0.75, 1.0, 0.4197, 0.08029, 0.3418, 0.02827, 0.3418, 0.02827, 0.4197, 0.08029, 0.6875, 0.5, 0.6875, 1.0, 0.6875, 1.0, 0.6875, 0.5, 0.5625, 1.0, 0.5625, 0.5, 0.5625, 0.5, 0.5625, 1.0, 0.9197, 0.08029, 0.9717, 0.1582, 0.9717, 0.1582, 0.9197, 0.08029, 0.5, 0.5, 0.5, 1.0, 0.5, 1.0, 0.5, 0.5, 0.4717, 0.1582, 0.4197, 0.08029, 0.4197, 0.08029, 0.4717, 0.1582, 0.6582, 0.02827, 0.75, 0.01, 0.75, 0.01, 0.6582, 0.02827, 0.625, 1.0, 0.625, 0.5, 0.625, 0.5, 0.625, 1.0, 0.25, 0.01, 0.1582, 0.02827, 0.1582, 0.02827, 0.25, 0.01, 0.5625, 0.5, 0.5625, 1.0, 0.5625, 1.0, 0.5625, 0.5, 0.4375, 1.0, 0.4375, 0.5, 0.4375, 0.5, 0.4375, 1.0, 0.75, 0.01, 0.8418, 0.02827, 0.8418, 0.02827, 0.75, 0.01, 0.375, 0.5, 0.375, 1.0, 0.375, 1.0, 0.375, 0.5, 0.3418, 0.02827, 0.25, 0.01, 0.25, 0.01, 0.3418, 0.02827, 0.5283, 0.1582, 0.5803, 0.08029, 0.5803, 0.08029, 0.5283, 0.1582, 0.5, 1.0, 0.5, 0.5, 0.5, 0.5, 0.5, 1.0, 0.08029, 0.08029, 0.02827, 0.1582, 0.02827, 0.1582, 0.08029, 0.08029, 0.4375, 0.5, 0.4375, 1.0, 0.4375, 1.0, 0.4375, 0.5, 0.3125, 1.0, 0.3125, 0.5, 0.3125, 0.5, 0.3125, 1.0, 0.5803, 0.08029, 0.6582, 0.02827, 0.6582, 0.02827, 0.5803, 0.08029, 1.0, 0.5, 1.0, 1.0, 0.9375, 1.0, 0.9375, 0.5, 1.0, 1.0, 1.0, 1.0, 1.0, 0.5, 1.0, 0.5, 0.9375, 1.0, 0.9375, 1.0, 1.0, 1.0, 1.0, 1.0, 0.9375, 0.5, 0.9375, 0.5, 0.9375, 1.0, 0.9375, 1.0, 1.0, 0.5, 1.0, 0.5, 0.9375, 0.5, 0.9375, 0.5, 0.875, 0.5, 0.875, 1.0, 0.8125, 1.0, 0.8125, 0.5, 0.875, 1.0, 0.875, 1.0, 0.875, 0.5, 0.875, 0.5, 0.8125, 1.0, 0.8125, 1.0, 0.875, 1.0, 0.875, 1.0, 0.8125, 0.5, 0.8125, 0.5, 0.8125, 1.0, 0.8125, 1.0, 0.875, 0.5, 0.875, 0.5, 0.8125, 0.5, 0.8125, 0.5, 0.75, 0.5, 0.75, 1.0, 0.6875, 1.0, 0.6875, 0.5, 0.75, 1.0, 0.75, 1.0, 0.75, 0.5, 0.75, 0.5, 0.6875, 1.0, 0.6875, 1.0, 0.75, 1.0, 0.75, 1.0, 0.6875, 0.5, 0.6875, 0.5, 0.6875, 1.0, 0.6875, 1.0, 0.75, 0.5, 0.75, 0.5, 0.6875, 0.5, 0.6875, 0.5, 0.625, 0.5, 0.625, 1.0, 0.5625, 1.0, 0.5625, 0.5, 0.625, 1.0, 0.625, 1.0, 0.625, 0.5, 0.625, 0.5, 0.5625, 1.0, 0.5625, 1.0, 0.625, 1.0, 0.625, 1.0, 0.5625, 0.5, 0.5625, 0.5, 0.5625, 1.0, 0.5625, 1.0, 0.625, 0.5, 0.625, 0.5, 0.5625, 0.5, 0.5625, 0.5, 0.5, 0.5, 0.5, 1.0, 0.4375, 1.0, 0.4375, 0.5, 0.5, 1.0, 0.5, 1.0, 0.5, 0.5, 0.5, 0.5, 0.4375, 1.0, 0.4375, 1.0, 0.5, 1.0, 0.5, 1.0, 0.4375, 0.5, 0.4375, 0.5, 0.4375, 1.0, 0.4375, 1.0, 0.5, 0.5, 0.5, 0.5, 0.4375, 0.5, 0.4375, 0.5, 0.375, 0.5, 0.375, 1.0, 0.3125, 1.0, 0.3125, 0.5, 0.375, 1.0, 0.375, 1.0, 0.375, 0.5, 0.375, 0.5, 0.3125, 1.0, 0.3125, 1.0, 0.375, 1.0, 0.375, 1.0, 0.3125, 0.5, 0.3125, 0.5, 0.3125, 1.0, 0.3125, 1.0, 0.375, 0.5, 0.375, 0.5, 0.3125, 0.5, 0.3125, 0.5, 0.25, 0.5, 0.25, 1.0, 0.1875, 1.0, 0.1875, 0.5, 0.25, 1.0, 0.25, 1.0, 0.25, 0.5, 0.25, 0.5, 0.1875, 1.0, 0.1875, 1.0, 0.25, 1.0, 0.25, 1.0, 0.1875, 0.5, 0.1875, 0.5, 0.1875, 1.0, 0.1875, 1.0, 0.25, 0.5, 0.25, 0.5, 0.1875, 0.5, 0.1875, 0.5, 0.125, 0.5, 0.125, 1.0, 0.0625, 1.0, 0.0625, 0.5, 0.125, 1.0, 0.125, 1.0, 0.125, 0.5, 0.125, 0.5, 0.0625, 1.0, 0.0625, 1.0, 0.125, 1.0, 0.125, 1.0, 0.0625, 0.5, 0.0625, 0.5, 0.0625, 1.0, 0.0625, 1.0, 0.125, 0.5, 0.125, 0.5, 0.0625, 0.5, 0.0625, 0.5, 0.9375, 0.5, 0.9375, 1.0, 0.875, 1.0, 0.875, 0.5, 0.9375, 1.0, 0.9375, 1.0, 0.9375, 0.5, 0.9375, 0.5, 0.875, 1.0, 0.875, 1.0, 0.9375, 1.0, 0.9375, 1.0, 0.875, 0.5, 0.875, 0.5, 0.875, 1.0, 0.875, 1.0, 0.9375, 0.5, 0.9375, 0.5, 0.875, 0.5, 0.875, 0.5, 0.8125, 0.5, 0.8125, 1.0, 0.75, 1.0, 0.75, 0.5, 0.8125, 1.0, 0.8125, 1.0, 0.8125, 0.5, 0.8125, 0.5, 0.75, 1.0, 0.75, 1.0, 0.8125, 1.0, 0.8125, 1.0, 0.75, 0.5, 0.75, 0.5, 0.75, 1.0, 0.75, 1.0, 0.8125, 0.5, 0.8125, 0.5, 0.75, 0.5, 0.75, 0.5, 0.6875, 0.5, 0.6875, 1.0, 0.625, 1.0, 0.625, 0.5, 0.6875, 1.0, 0.6875, 1.0, 0.6875, 0.5, 0.6875, 0.5, 0.625, 1.0, 0.625, 1.0, 0.6875, 1.0, 0.6875, 1.0, 0.625, 0.5, 0.625, 0.5, 0.625, 1.0, 0.625, 1.0, 0.6875, 0.5, 0.6875, 0.5, 0.625, 0.5, 0.625, 0.5, 0.5625, 0.5, 0.5625, 1.0, 0.5, 1.0, 0.5, 0.5, 0.5625, 1.0, 0.5625, 1.0, 0.5625, 0.5, 0.5625, 0.5, 0.5, 1.0, 0.5, 1.0, 0.5625, 1.0, 0.5625, 1.0, 0.5, 0.5, 0.5, 0.5, 0.5, 1.0, 0.5, 1.0, 0.5625, 0.5, 0.5625, 0.5, 0.5, 0.5, 0.5, 0.5, 0.4375, 0.5, 0.4375, 1.0, 0.375, 1.0, 0.375, 0.5, 0.4375, 1.0, 0.4375, 1.0, 0.4375, 0.5, 0.4375, 0.5, 0.375, 1.0, 0.375, 1.0, 0.4375, 1.0, 0.4375, 1.0, 0.375, 0.5, 0.375, 0.5, 0.375, 1.0, 0.375, 1.0, 0.4375, 0.5, 0.4375, 0.5, 0.375, 0.5, 0.375, 0.5, 0.3125, 0.5, 0.3125, 1.0, 0.25, 1.0, 0.25, 0.5, 0.3125, 1.0, 0.3125, 1.0, 0.3125, 0.5, 0.3125, 0.5, 0.25, 1.0, 0.25, 1.0, 0.3125, 1.0, 0.3125, 1.0, 0.25, 0.5, 0.25, 0.5, 0.25, 1.0, 0.25, 1.0, 0.3125, 0.5, 0.3125, 0.5, 0.25, 0.5, 0.25, 0.5, 0.1875, 0.5, 0.1875, 1.0, 0.125, 1.0, 0.125, 0.5, 0.1875, 1.0, 0.1875, 1.0, 0.1875, 0.5, 0.1875, 0.5, 0.125, 1.0, 0.125, 1.0, 0.1875, 1.0, 0.1875, 1.0, 0.125, 0.5, 0.125, 0.5, 0.125, 1.0, 0.125, 1.0, 0.1875, 0.5, 0.1875, 0.5, 0.125, 0.5, 0.125, 0.5, 0.0625, 0.5, 0.0625, 1.0, 0.0, 1.0, 0.0, 0.5, 0.0625, 1.0, 0.0625, 1.0, 0.0625, 0.5, 0.0625, 0.5, 0.0, 1.0, 0.0, 1.0, 0.0625, 1.0, 0.0625, 1.0, 0.0, 0.5, 0.0, 0.5, 0.0, 1.0, 0.0, 1.0, 0.0625, 0.5, 0.0625, 0.5, 0.0, 0.5, 0.0, 0.5, 0.1875, 0.5, 0.1875, 1.0, 0.1875, 1.0, 0.1875, 0.5, 0.1875, 1.0, 0.1875, 1.0, 0.1875, 0.5, 0.1875, 0.5, 0.1875, 1.0, 0.1875, 1.0, 0.1875, 1.0, 0.1875, 1.0, 0.1875, 0.5, 0.1875, 0.5, 0.1875, 1.0, 0.1875, 1.0, 0.1875, 0.5, 0.1875, 0.5, 0.1875, 0.5, 0.1875, 0.5, 0.125, 0.6875, 0.125, 0.75, 0.125, 0.75, 0.125, 0.6875, 0.875, 0.5, 0.625, 0.5, 0.625, 0.5, 0.875, 0.5, 0.125, 0.75, 0.375, 0.75, 0.375, 0.75, 0.125, 0.75, 0.375, 0.5, 0.125, 0.5, 0.125, 0.5, 0.375, 0.5, 0.125, 0.6875, 0.375, 0.6875, 0.375, 0.75, 0.125, 0.75, 0.625, 0.6875, 0.875, 0.6875, 0.875, 0.75, 0.625, 0.75, 0.625, 0.0, 0.375, 0.0, 0.375, 0.0, 0.625, 0.0, 0.625, 0.75, 0.875, 0.75, 0.875, 0.75, 0.625, 0.75, 0.625, 0.75, 0.875, 0.75, 0.875, 0.75, 0.625, 0.75, 0.375, 0.75, 0.625, 0.75, 0.625, 0.75, 0.375, 0.75, 0.625, 0.0, 0.375, 0.0, 0.375, 0.0, 0.625, 0.0, 0.375, 0.25, 0.625, 0.25, 0.625, 0.25, 0.375, 0.25, 0.625, 0.5, 0.375, 0.5, 0.375, 0.5, 0.625, 0.5, 0.125, 0.75, 0.375, 0.75, 0.375, 0.75, 0.125, 0.75, 0.375, 0.5, 0.625, 0.5, 0.625, 0.5, 0.375, 0.5, 0.625, 0.0, 0.375, 0.0, 0.375, 0.0, 0.625, 0.0, 0.625, 0.5, 0.375, 0.5, 0.375, 0.5, 0.625, 0.5, 0.375, 0.5, 0.125, 0.5, 0.125, 0.5, 0.375, 0.5, 0.125, 0.75, 0.375, 0.75, 0.375, 0.75, 0.125, 0.75, 0.375, 0.75, 0.625, 0.75, 0.625, 0.75, 0.375, 0.75, 0.875, 0.5, 0.625, 0.5, 0.625, 0.5, 0.875, 0.5, 0.375, 0.25, 0.625, 0.25, 0.625, 0.25, 0.375, 0.25, 0.875, 0.5625, 0.875, 0.5, 0.875, 0.5, 0.875, 0.5625, 0.625, 0.6875, 0.625, 0.75, 0.625, 0.75, 0.625, 0.6875, 0.875, 0.5, 0.625, 0.5, 0.625, 0.5, 0.875, 0.5, 0.625, 0.75, 0.875, 0.75, 0.875, 0.75, 0.625, 0.75, 0.4374, 0.2689, 0.5626, 0.2689, 0.5626, 0.4811, 0.4374, 0.4811, 0.625, 0.5, 0.375, 0.5, 0.375, 0.5, 0.625, 0.5, 0.375, 0.5, 0.125, 0.5, 0.125, 0.5, 0.375, 0.5, 0.375, 0.0, 0.625, 0.0, 0.625, 0.0, 0.375, 0.0, 0.375, 0.75, 0.625, 0.75, 0.625, 0.75, 0.375, 0.75, 0.375, 0.5625, 0.375, 0.5, 0.375, 0.5, 0.375, 0.5625, 0.4481, 0.2292, 0.4481, 0.1817, 0.4481, 0.1817, 0.4481, 0.2292, 0.4374, 0.7689, 0.5626, 0.7689, 0.5626, 0.9811, 0.4374, 0.9811, 0.625, 0.75, 0.375, 0.75, 0.375, 0.75, 0.625, 0.75, 0.5519, 0.06832, 0.4481, 0.06832, 0.4481, 0.06832, 0.5519, 0.06832, 0.375, 0.25, 0.625, 0.25, 0.625, 0.25, 0.375, 0.25, 0.5626, 0.2322, 0.4374, 0.2322, 0.4374, 0.2322, 0.5626, 0.2322, 0.5626, 0.1786, 0.5626, 0.2322, 0.5626, 0.2322, 0.5626, 0.1786, 0.5626, 0.5178, 0.4374, 0.5178, 0.375, 0.5, 0.625, 0.5, 0.375, 0.5625, 0.375, 0.5, 0.4374, 0.5178, 0.4374, 0.5714, 0.625, 0.75, 0.375, 0.75, 0.4374, 0.7322, 0.5626, 0.7322, 0.625, 0.6875, 0.625, 0.75, 0.5626, 0.7322, 0.5626, 0.6786, 0.4374, 0.01776, 0.5626, 0.01776, 0.5626, 0.01776, 0.4374, 0.01776, 0.4374, 0.07138, 0.4374, 0.01776, 0.4374, 0.01776, 0.4374, 0.07138, 0.5626, 0.2689, 0.4374, 0.2689, 0.375, 0.25, 0.625, 0.25, 0.375, 0.5, 0.375, 0.25, 0.4374, 0.2689, 0.4374, 0.4811, 0.625, 0.25, 0.625, 0.5, 0.5626, 0.4811, 0.5626, 0.2689, 0.625, 0.5, 0.375, 0.5, 0.4374, 0.4811, 0.5626, 0.4811, 0.5626, 0.7689, 0.4374, 0.7689, 0.375, 0.75, 0.625, 0.75, 0.4374, 0.9811, 0.5626, 0.9811, 0.625, 1.0, 0.375, 1.0, 0.375, 1.0, 0.375, 0.75, 0.4374, 0.7689, 0.4374, 0.9811, 0.625, 0.75, 0.625, 1.0, 0.5626, 0.9811, 0.5626, 0.7689, 0.625, 0.25, 0.375, 0.25, 0.375, 0.25, 0.625, 0.25, 0.375, 0.0625, 0.375, 0.0, 0.4374, 0.01776, 0.4374, 0.07138, 0.625, 0.25, 0.375, 0.25, 0.4374, 0.2322, 0.5626, 0.2322, 0.625, 0.1875, 0.625, 0.25, 0.5626, 0.2322, 0.5626, 0.1786, 0.375, 0.0, 0.625, 0.0, 0.5626, 0.01776, 0.4374, 0.01776, 0.625, 0.0625, 0.625, 0.125, 0.5626, 0.125, 0.5626, 0.07138, 0.375, 0.1875, 0.375, 0.125, 0.4374, 0.125, 0.4374, 0.1786, 0.4374, 0.1786, 0.4374, 0.125, 0.4374, 0.125, 0.4374, 0.1786, 0.625, 0.5625, 0.625, 0.625, 0.5626, 0.625, 0.5626, 0.5714, 0.375, 0.6875, 0.375, 0.625, 0.4374, 0.625, 0.4374, 0.6786, 0.5626, 0.07138, 0.5626, 0.125, 0.5626, 0.125, 0.5626, 0.07138, 0.4374, 0.5714, 0.5626, 0.5714, 0.5626, 0.625, 0.4374, 0.625, 0.4374, 0.07138, 0.5626, 0.07138, 0.5626, 0.125, 0.4374, 0.125, 0.375, 0.6875, 0.375, 0.625, 0.375, 0.625, 0.375, 0.6875, 0.625, 0.5625, 0.625, 0.625, 0.625, 0.625, 0.625, 0.5625, 0.875, 0.6875, 0.875, 0.625, 0.875, 0.625, 0.875, 0.6875, 0.625, 0.5625, 0.875, 0.5625, 0.875, 0.625, 0.625, 0.625, 0.125, 0.5625, 0.375, 0.5625, 0.375, 0.625, 0.125, 0.625, 0.125, 0.5625, 0.125, 0.625, 0.125, 0.625, 0.125, 0.5625, 0.125, 0.5, 0.125, 0.5625, 0.125, 0.5625, 0.125, 0.5, 0.125, 0.5, 0.375, 0.5, 0.375, 0.5625, 0.125, 0.5625, 0.625, 0.5, 0.875, 0.5, 0.875, 0.5625, 0.625, 0.5625, 0.625, 0.5, 0.625, 0.5625, 0.625, 0.5625, 0.625, 0.5, 0.4481, 0.02082, 0.5519, 0.02082, 0.5519, 0.02082, 0.4481, 0.02082, 0.625, 0.5, 0.625, 0.5625, 0.5626, 0.5714, 0.5626, 0.5178, 0.4374, 0.2322, 0.4374, 0.1786, 0.4374, 0.1786, 0.4374, 0.2322, 0.375, 0.25, 0.375, 0.1875, 0.4374, 0.1786, 0.4374, 0.2322, 0.625, 0.125, 0.625, 0.1875, 0.5626, 0.1786, 0.5626, 0.125, 0.375, 0.625, 0.375, 0.5625, 0.4374, 0.5714, 0.4374, 0.625, 0.5626, 0.125, 0.5626, 0.1786, 0.5626, 0.1786, 0.5626, 0.125, 0.4374, 0.125, 0.5626, 0.125, 0.5626, 0.1786, 0.4374, 0.1786, 0.375, 0.625, 0.375, 0.5625, 0.375, 0.5625, 0.375, 0.625, 0.875, 0.625, 0.875, 0.5625, 0.875, 0.5625, 0.875, 0.625, 0.875, 0.75, 0.875, 0.6875, 0.875, 0.6875, 0.875, 0.75, 0.375, 0.75, 0.375, 0.6875, 0.375, 0.6875, 0.375, 0.75, 0.4481, 0.06832, 0.4481, 0.02082, 0.4481, 0.02082, 0.4481, 0.06832, 0.5626, 0.01776, 0.5626, 0.07138, 0.5626, 0.07138, 0.5626, 0.01776, 0.375, 0.75, 0.375, 0.6875, 0.4374, 0.6786, 0.4374, 0.7322, 0.625, 0.0, 0.625, 0.0625, 0.5626, 0.07138, 0.5626, 0.01776, 0.375, 0.125, 0.375, 0.0625, 0.4374, 0.07138, 0.4374, 0.125, 0.4374, 0.125, 0.4374, 0.07138, 0.4374, 0.07138, 0.4374, 0.125, 0.625, 0.625, 0.625, 0.6875, 0.5626, 0.6786, 0.5626, 0.625, 0.4374, 0.625, 0.5626, 0.625, 0.5626, 0.6786, 0.4374, 0.6786, 0.625, 0.625, 0.625, 0.6875, 0.625, 0.6875, 0.625, 0.625, 0.625, 0.625, 0.875, 0.625, 0.875, 0.6875, 0.625, 0.6875, 0.125, 0.625, 0.375, 0.625, 0.375, 0.6875, 0.125, 0.6875, 0.125, 0.625, 0.125, 0.6875, 0.125, 0.6875, 0.125, 0.625, 0.4481, 0.2292, 0.5519, 0.2292, 0.5626, 0.2322, 0.4374, 0.2322, 0.5519, 0.06832, 0.5519, 0.02082, 0.5626, 0.01776, 0.5626, 0.07138, 0.5519, 0.5208, 0.4481, 0.5208, 0.4374, 0.5178, 0.5626, 0.5178, 0.4481, 0.6817, 0.4481, 0.7292, 0.4374, 0.7322, 0.4374, 0.6786, 0.4481, 0.7292, 0.5519, 0.7292, 0.5626, 0.7322, 0.4374, 0.7322, 0.5519, 0.5683, 0.5519, 0.5208, 0.5626, 0.5178, 0.5626, 0.5714, 0.5519, 0.02082, 0.4481, 0.02082, 0.4374, 0.01776, 0.5626, 0.01776, 0.4481, 0.1817, 0.4481, 0.2292, 0.4374, 0.2322, 0.4374, 0.1786, 0.5519, 0.2292, 0.5519, 0.1817, 0.5626, 0.1786, 0.5626, 0.2322, 0.4481, 0.5208, 0.4481, 0.5683, 0.4374, 0.5714, 0.4374, 0.5178, 0.4481, 0.5683, 0.5519, 0.5683, 0.5626, 0.5714, 0.4374, 0.5714, 0.5519, 0.1817, 0.4481, 0.1817, 0.4374, 0.1786, 0.5626, 0.1786, 0.5519, 0.7292, 0.5519, 0.6817, 0.5626, 0.6786, 0.5626, 0.7322, 0.4481, 0.02082, 0.4481, 0.06832, 0.4374, 0.07138, 0.4374, 0.01776, 0.4481, 0.06832, 0.5519, 0.06832, 0.5626, 0.07138, 0.4374, 0.07138, 0.5519, 0.6817, 0.4481, 0.6817, 0.4374, 0.6786, 0.5626, 0.6786, 0.4481, 0.6817, 0.5519, 0.6817, 0.5519, 0.6817, 0.4481, 0.6817, 0.4481, 0.5208, 0.5519, 0.5208, 0.5519, 0.5208, 0.4481, 0.5208, 0.5519, 0.5683, 0.4481, 0.5683, 0.4481, 0.5683, 0.5519, 0.5683, 0.4481, 0.5683, 0.4481, 0.5208, 0.4481, 0.5208, 0.4481, 0.5683, 0.5519, 0.2292, 0.4481, 0.2292, 0.4481, 0.2292, 0.5519, 0.2292, 0.4481, 0.6817, 0.5519, 0.6817, 0.5519, 0.6817, 0.4481, 0.6817, 0.5519, 0.1817, 0.5519, 0.2292, 0.5519, 0.2292, 0.5519, 0.1817, 0.5519, 0.02082, 0.5519, 0.06832, 0.5519, 0.06832, 0.5519, 0.02082, 0.4481, 0.5683, 0.4481, 0.5208, 0.4481, 0.5208, 0.4481, 0.5683, 0.4481, 0.5208, 0.5519, 0.5208, 0.5519, 0.5208, 0.4481, 0.5208, 0.5519, 0.5683, 0.4481, 0.5683, 0.4481, 0.5683, 0.5519, 0.5683, 0.4481, 0.7292, 0.4481, 0.6817, 0.4481, 0.6817, 0.4481, 0.7292, 0.4481, 0.1817, 0.5519, 0.1817, 0.5519, 0.1817, 0.4481, 0.1817, 0.5519, 0.7292, 0.4481, 0.7292, 0.4481, 0.7292, 0.5519, 0.7292, 0.5519, 0.6817, 0.5519, 0.7292, 0.5519, 0.7292, 0.5519, 0.6817, 0.5519, 0.5208, 0.5519, 0.5683, 0.5519, 0.5683, 0.5519, 0.5208, 0.5519, 0.1817, 0.5519, 0.2292, 0.5519, 0.2292, 0.5519, 0.1817, 0.5519, 0.7292, 0.4481, 0.7292, 0.4481, 0.7292, 0.5519, 0.7292, 0.5519, 0.5208, 0.5519, 0.5683, 0.5519, 0.5683, 0.5519, 0.5208, 0.4481, 0.02082, 0.5519, 0.02082, 0.5519, 0.02082, 0.4481, 0.02082, 0.5519, 0.02082, 0.5519, 0.06832, 0.5519, 0.06832, 0.5519, 0.02082, 0.4691, 0.1877, 0.5309, 0.1877, 0.5309, 0.2232, 0.4691, 0.2232, 0.4481, 0.2292, 0.4481, 0.1817, 0.4481, 0.1817, 0.4481, 0.2292, 0.4691, 0.0268, 0.5309, 0.0268, 0.5309, 0.06234, 0.4691, 0.06234, 0.4481, 0.7292, 0.4481, 0.6817, 0.4481, 0.6817, 0.4481, 0.7292, 0.4691, 0.5268, 0.5309, 0.5268, 0.5309, 0.5623, 0.4691, 0.5623, 0.4481, 0.1817, 0.5519, 0.1817, 0.5519, 0.1817, 0.4481, 0.1817, 0.4691, 0.6877, 0.5309, 0.6877, 0.5309, 0.7232, 0.4691, 0.7232, 0.5519, 0.06832, 0.4481, 0.06832, 0.4481, 0.06832, 0.5519, 0.06832, 0.5519, 0.6817, 0.5519, 0.7292, 0.5519, 0.7292, 0.5519, 0.6817, 0.4481, 0.06832, 0.4481, 0.02082, 0.4481, 0.02082, 0.4481, 0.06832, 0.4691, 0.2232, 0.5309, 0.2232, 0.5519, 0.2292, 0.4481, 0.2292, 0.5309, 0.06234, 0.5309, 0.0268, 0.5519, 0.02082, 0.5519, 0.06832, 0.5309, 0.5268, 0.4691, 0.5268, 0.4481, 0.5208, 0.5519, 0.5208, 0.4691, 0.6877, 0.4691, 0.7232, 0.4481, 0.7292, 0.4481, 0.6817, 0.4691, 0.7232, 0.5309, 0.7232, 0.5519, 0.7292, 0.4481, 0.7292, 0.5309, 0.5623, 0.5309, 0.5268, 0.5519, 0.5208, 0.5519, 0.5683, 0.5309, 0.0268, 0.4691, 0.0268, 0.4481, 0.02082, 0.5519, 0.02082, 0.4691, 0.1877, 0.4691, 0.2232, 0.4481, 0.2292, 0.4481, 0.1817, 0.5309, 0.2232, 0.5309, 0.1877, 0.5519, 0.1817, 0.5519, 0.2292, 0.4691, 0.5268, 0.4691, 0.5623, 0.4481, 0.5683, 0.4481, 0.5208, 0.5519, 0.5683, 0.4481, 0.5683, 0.4691, 0.5623, 0.5309, 0.5623, 0.5309, 0.1877, 0.4691, 0.1877, 0.4481, 0.1817, 0.5519, 0.1817, 0.5309, 0.7232, 0.5309, 0.6877, 0.5519, 0.6817, 0.5519, 0.7292, 0.4691, 0.0268, 0.4691, 0.06234, 0.4481, 0.06832, 0.4481, 0.02082, 0.5519, 0.06832, 0.4481, 0.06832, 0.4691, 0.06234, 0.5309, 0.06234, 0.5309, 0.6877, 0.4691, 0.6877, 0.4481, 0.6817, 0.5519, 0.6817, 0.5519, 0.2292, 0.4481, 0.2292, 0.4481, 0.2292, 0.5519, 0.2292])
me_cylinder_001.update()

# ---- objects
ob_camera = bpy.data.objects.new('Camera', cam_camera)
ob_cylinder = bpy.data.objects.new('Cylinder', me_cylinder_001)

# ---- transforms, parenting, visibility, modifiers, constraints
ob_camera.location = (7.359, -6.926, 4.958)
ob_camera.rotation_euler = (1.109, 0.0, 0.8149)
ob_camera.lock_rotations_4d = False
ob_camera.empty_display_type = 'ARROWS'
ob_camera.color = (0.0, 0.0, 0.0, 0.0)
ob_camera.display_type = 'WIRE'
ob_camera.lineart.crease_threshold = 0.0
ob_cylinder.location = (0.8614, -0.3862, 0.827)
ob_cylinder.rotation_euler = (-1.571, 0.1963, -1.571)
ob_cylinder.scale = (0.6801, 0.6801, 0.6801)

# ---- collection membership
col_collection.objects.link(ob_camera)
col_collection.objects.link(ob_cylinder)

# ---- scene / render settings (as saved in the file)
scene.camera = ob_camera
scene.frame_start = 1; scene.frame_end = 250; scene.frame_set(1)
scene.render.engine = 'BLENDER_EEVEE_NEXT'
scene.cycles.sampling_pattern = 'TABULATED_SOBOL'
bpy.context.view_layer.update()

# ---- added for rendering (the .blend has no usable light): sun
light_auto_sun = bpy.data.lights.new('AutoSun', 'SUN')
light_auto_sun.energy = 3.0
light_auto_sun.angle = 0.0523599
ob_auto_sun = bpy.data.objects.new('AutoSun', light_auto_sun)
scene.collection.objects.link(ob_auto_sun)
ob_auto_sun.rotation_euler = (0.872665, 0.174533, 0.523599)
bpy.context.view_layer.update()
